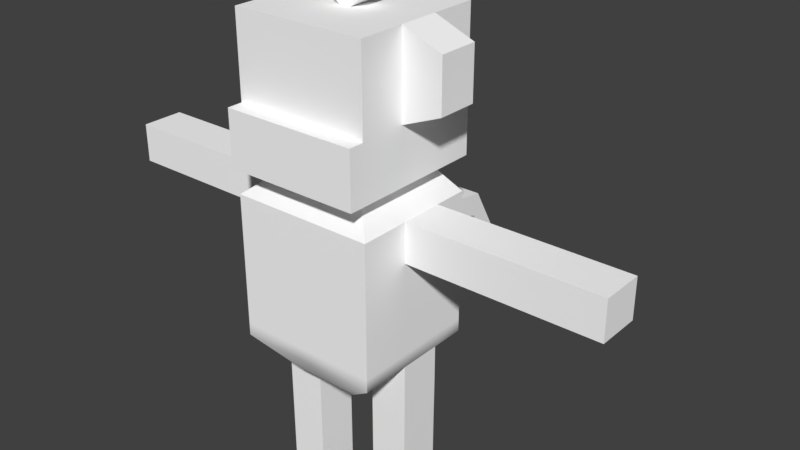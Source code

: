 # Source: MonkeyTrip.blend  (saved by Blender 2.78.0; exported with 4.5.12 LTS)
import bpy
from mathutils import Matrix  # noqa: F401  (used for matrix-valued properties, if any)

bpy.ops.wm.read_factory_settings(use_empty=True)
scene = bpy.context.scene
scene.name = 'Scene'

# ---- collections
col_collection_1 = bpy.data.collections.new('Collection 1'); scene.collection.children.link(col_collection_1)

# ---- materials (node trees are filled in below, after node groups)
mat_phong1 = bpy.data.materials.new('phong1')
mat_phong1.alpha_threshold = 0.0
mat_phong1.use_transparent_shadow = False
mat_phong1.diffuse_color = (1.0, 1.0, 1.0, 1.0)
mat_phong1.specular_color = (0.0, 0.0, 0.0)
mat_phong1.roughness = 0.5
mat_phong1.specular_intensity = 0.0

# ---- material node trees

# ---- world
world_world = bpy.data.worlds.new('World'); scene.world = world_world
world_world.color = (0.05088, 0.05088, 0.05088)
world_world.use_sun_shadow = False
world_world.sun_shadow_jitter_overblur = 0.0
world_world.cycles.sampling_method = 'MANUAL'

# ---- meshes
me_untitled = bpy.data.meshes.new('Untitled')
me_untitled.from_pydata([(-1.068, -1.068, 2.154), (1.068, -1.068, 2.154), (-1.068, -1.068, 4.289), (1.068, -1.068, 4.289), (-1.068, 0.8395, 4.289), (1.068, 0.8395, 4.289), (-1.068, 0.8395, 2.154), (1.068, 0.8395, 2.154), (-0.4951, 0.4748, 1.662), (0.4951, 0.4748, 1.662), (0.4951, -0.7033, 1.662), (-0.4951, -0.7033, 1.662), (-0.6764, -0.6737, 4.609), (0.6764, -0.6737, 4.609), (0.6764, 0.6737, 4.609), (-0.6764, 0.6737, 4.609), (-1.068, -0.3204, 4.289), (-0.6764, -0.2021, 4.609), (0.6764, -0.2021, 4.609), (1.068, -0.3204, 4.289), (1.068, -0.3204, 2.154), (0.4951, -0.3204, 1.662), (-0.4951, -0.3204, 1.662), (-1.068, -0.3204, 2.154), (-1.068, 0.3204, 2.154), (-0.4951, 0.3204, 1.662), (0.4951, 0.3204, 1.662), (1.068, 0.3204, 2.154), (1.068, 0.3204, 4.289), (0.6764, 0.2021, 4.609), (-0.6764, 0.2021, 4.609), (-1.068, 0.3204, 4.289), (0.6764, 0.2021, 4.724), (-0.6764, 0.2021, 4.724), (-0.6764, -0.2021, 4.724), (0.6764, -0.2021, 4.724), (-0.6764, -0.6737, 4.724), (0.6764, -0.6737, 4.724), (0.6764, 0.6737, 4.724), (-0.6764, 0.6737, 4.724), (1.001, 0.2992, 4.724), (-1.001, 0.2992, 4.724), (-1.001, -0.2992, 4.724), (1.001, -0.2992, 4.724), (-1.001, -0.9974, 4.724), (1.001, -0.9974, 4.724), (1.001, 0.9974, 4.724), (-1.001, 0.9974, 4.724), (1.001, 0.2992, 6.761), (-1.001, 0.2992, 6.761), (-1.001, -0.2992, 6.761), (1.001, -0.2992, 6.761), (-1.001, -0.9974, 6.761), (1.001, -0.9974, 6.761), (1.001, 0.9974, 6.761), (-1.001, 0.9974, 6.761), (1.001, 0.2992, 5.539), (1.001, 0.9974, 5.539), (-1.001, 0.9974, 5.539), (-1.001, 0.2992, 5.539), (-1.001, -0.2992, 5.539), (-1.001, -0.9974, 5.539), (1.001, -0.9974, 5.539), (1.001, -0.2992, 5.539), (-1.001, -1.223, 4.724), (1.001, -1.223, 4.724), (1.001, -1.223, 5.539), (-1.001, -1.223, 5.539), (-1.068, -1.068, 2.344), (1.068, -1.068, 2.344), (1.068, -0.3204, 2.344), (1.068, 0.3204, 2.344), (1.068, 0.8395, 2.344), (-1.068, 0.8395, 2.344), (-1.068, 0.3204, 2.344), (-1.068, -0.3204, 2.344), (-0.09224, -1.068, 2.154), (-0.06969, -0.7033, 1.662), (-0.06969, -0.3204, 1.662), (-0.06969, 0.3204, 1.662), (-0.06969, 0.4748, 1.662), (-0.1199, 0.8424, 1.984), (-0.1199, 0.8424, 2.231), (-0.09224, 0.8395, 4.289), (-0.05842, 0.6737, 4.609), (-0.05842, 0.6737, 4.724), (-0.08649, 0.9974, 4.724), (-0.08649, 0.9974, 5.539), (-0.08649, 0.9974, 6.761), (-0.08649, 0.1639, 6.761), (-0.08649, -0.1639, 6.761), (-0.08649, -0.9974, 6.761), (-0.08649, -0.9974, 5.539), (-0.08649, -1.223, 5.539), (-0.08649, -1.223, 4.724), (-0.08649, -0.9974, 4.724), (-0.05842, -0.6737, 4.724), (-0.05842, -0.6737, 4.609), (-0.09224, -1.068, 4.289), (-0.09224, -1.068, 2.344), (0.06969, -0.3204, 1.662), (0.06969, -0.7033, 1.662), (0.09224, -1.068, 2.154), (0.09224, -1.068, 2.344), (0.09224, -1.068, 4.289), (0.05842, -0.6737, 4.609), (0.05842, -0.6737, 4.724), (0.08649, -0.9974, 4.724), (0.08649, -1.223, 4.724), (0.08649, -1.223, 5.539), (0.08649, -0.9974, 5.539), (0.08649, -0.9974, 6.761), (0.08649, -0.1639, 6.761), (0.08649, 0.1639, 6.761), (0.08649, 0.9974, 6.761), (0.08649, 0.9974, 5.539), (0.08649, 0.9974, 4.724), (0.05842, 0.6737, 4.724), (0.05842, 0.6737, 4.609), (0.09224, 0.8395, 4.289), (0.1207, 0.8424, 2.231), (0.1207, 0.8424, 1.984), (0.06969, 0.4748, 1.662), (0.06969, 0.3204, 1.662), (0.1702, 1.295, 2.102), (-0.1693, 1.295, 2.102), (0.1702, 1.203, 1.765), (-0.1693, 1.203, 1.765), (-1.581, 0.2992, 5.774), (-1.581, -0.2992, 5.774), (-1.581, -0.2992, 6.526), (-1.581, 0.2992, 6.526), (1.581, -0.2992, 5.774), (1.581, 0.2992, 5.774), (1.581, 0.2992, 6.526), (1.581, -0.2992, 6.526), (-0.7258, -0.9974, 5.826), (-0.362, -0.9974, 5.826), (-0.362, -0.9974, 6.474), (-0.7258, -0.9974, 6.474), (0.362, -0.9974, 5.826), (0.362, -0.9974, 6.474), (0.7258, -0.9974, 5.826), (0.7258, -0.9974, 6.474), (-1.068, 0.8395, 3.706), (-0.1005, 0.8404, 3.672), (0.1008, 0.8404, 3.672), (1.068, 0.8395, 3.706), (1.068, 0.3204, 3.706), (1.068, -0.3204, 3.706), (1.068, -1.068, 3.706), (0.09224, -1.068, 3.706), (-0.09224, -1.068, 3.706), (-1.068, -1.068, 3.706), (-1.068, -0.3204, 3.706), (-1.068, 0.3204, 3.706), (3.906, 0.3204, 3.706), (3.906, -0.3204, 3.706), (3.906, 0.3204, 4.289), (3.906, -0.3204, 4.289), (-3.906, 0.3204, 4.289), (-3.906, 0.3204, 3.706), (-3.906, -0.3204, 3.706), (-3.906, -0.3204, 4.289), (0.4941, 0.3204, -0.454), (0.4941, -0.3204, -0.454), (1.054, 0.3204, -0.4603), (1.054, -0.3204, -0.4603), (-1.054, 0.3204, -0.4603), (-1.054, -0.3204, -0.4603), (-0.4941, 0.3204, -0.454), (-0.4941, -0.3204, -0.454), (0.08649, -0.1639, 7.134), (0.08649, 0.1639, 7.134), (-0.08649, 0.1639, 7.134), (-0.08649, -0.1639, 7.134), (0.08649, -0.1639, 6.933), (0.08649, 0.1639, 6.933), (-0.08649, 0.1639, 6.933), (-0.08649, -0.1639, 6.933), (0.3583, -0.1639, 6.976), (0.3583, 0.1639, 6.976), (0.2346, 0.1639, 7.096), (0.2346, -0.1639, 7.096), (-0.3716, 0.1639, 6.994), (-0.3716, -0.1639, 6.994), (-0.2214, -0.1639, 7.078), (-0.2214, 0.1639, 7.078), (0.1702, 1.981, 1.833), (-0.1693, 1.981, 1.833), (0.1702, 2.212, 1.57), (-0.1693, 2.212, 1.57), (0.1702, 2.679, 2.416), (-0.1693, 2.679, 2.416), (0.1702, 2.994, 2.428), (-0.1693, 2.994, 2.428), (0.1702, 2.383, 3.047), (-0.1693, 2.383, 3.047), (0.1702, 2.457, 3.389), (-0.1693, 2.457, 3.389), (0.1702, 1.824, 3.248), (-0.1693, 1.824, 3.248), (0.1702, 1.674, 3.494), (-0.1693, 1.674, 3.494), (0.1702, 1.514, 2.819), (-0.1693, 1.514, 2.819), (0.1702, 1.173, 2.745), (-0.1693, 1.173, 2.745), (0.1702, 1.541, 2.476), (-0.1693, 1.541, 2.476), (0.1702, 1.424, 2.19), (-0.1693, 1.424, 2.19), (0.1702, 1.753, 2.383), (-0.1693, 1.753, 2.383), (0.1702, 1.959, 2.1), (-0.1693, 1.959, 2.1), (0.1702, 2.011, 2.496), (-0.1693, 2.011, 2.496), (0.1702, 2.343, 2.387), (-0.1693, 2.343, 2.387), (0.1702, 2.066, 2.53), (-0.1693, 2.066, 2.53), (0.1702, 2.39, 2.662), (-0.1693, 2.39, 2.662), (0.0818, 1.739, 2.857), (-0.08092, 1.739, 2.857), (0.0818, 1.874, 2.933), (-0.08092, 1.874, 2.933), (-3.633, 0.3204, 4.289), (-3.633, 0.3204, 3.706), (-3.633, -0.3204, 3.706), (-3.633, -0.3204, 4.289), (3.633, 0.3204, 3.706), (3.633, 0.3204, 4.289), (3.633, -0.3204, 4.289), (3.633, -0.3204, 3.706), (-1.055, 0.3204, -0.2416), (-0.4942, 0.3204, -0.2416), (-0.4942, -0.3204, -0.2416), (-1.055, -0.3204, -0.2416), (0.4942, 0.3204, -0.2416), (1.055, 0.3204, -0.2416), (1.055, -0.3204, -0.2416), (0.4942, -0.3204, -0.2416), (-2.234, 0.3204, 4.289), (-2.234, 0.3204, 3.706), (-2.234, -0.3204, 3.706), (-2.234, -0.3204, 4.289), (2.234, 0.3204, 3.706), (2.234, 0.3204, 4.289), (2.234, -0.3204, 4.289), (2.234, -0.3204, 3.706), (-1.061, 0.3204, 0.9564), (-0.4946, 0.3204, 0.7103), (-0.4946, -0.3204, 0.7103), (-1.061, -0.3204, 0.7116), (0.4946, 0.3204, 0.7103), (1.061, 0.3204, 0.9564), (1.061, -0.3204, 0.7116), (0.4946, -0.3204, 0.7103), (-1.067, 0.3204, 1.568), (-0.495, 0.3204, 1.567), (-0.495, -0.3204, 1.567), (-1.067, -0.3204, 1.568), (0.495, 0.3204, 1.567), (1.067, 0.3204, 1.568), (1.067, -0.3204, 1.568), (0.495, -0.3204, 1.567)], [], [(103, 151, 152, 99), (172, 173, 174, 175), (146, 120, 82, 145), (123, 100, 78, 79), (70, 71, 148, 149), (154, 155, 74, 75), (121, 122, 80, 81), (101, 102, 76, 77), (104, 105, 97, 98), (28, 29, 18, 19), (118, 119, 83, 84), (30, 31, 16, 17), (17, 16, 2, 12), (111, 112, 90, 91), (3, 19, 18, 13), (69, 70, 149, 150), (21, 20, 1, 10), (100, 101, 77, 78), (0, 23, 22, 11), (153, 154, 75, 68), (25, 24, 6, 8), (122, 123, 79, 80), (7, 27, 26, 9), (147, 148, 71, 72), (29, 28, 5, 14), (113, 114, 88, 89), (4, 31, 30, 15), (73, 74, 155, 144), (165, 164, 166, 167), (169, 168, 170, 171), (30, 17, 34, 33), (18, 29, 32, 35), (105, 106, 96, 97), (13, 18, 35, 37), (17, 12, 36, 34), (29, 14, 38, 32), (117, 118, 84, 85), (15, 30, 33, 39), (33, 34, 42, 41), (35, 32, 40, 43), (106, 107, 95, 96), (37, 35, 43, 45), (34, 36, 44, 42), (32, 38, 46, 40), (116, 117, 85, 86), (39, 33, 41, 47), (128, 129, 130, 131), (132, 133, 134, 135), (110, 111, 91, 92), (62, 63, 51, 53), (60, 61, 52, 50), (56, 57, 54, 48), (114, 115, 87, 88), (58, 59, 49, 55), (40, 46, 57, 56), (115, 116, 86, 87), (47, 41, 59, 58), (41, 42, 60, 59), (42, 44, 61, 60), (108, 109, 93, 94), (45, 43, 63, 62), (43, 40, 56, 63), (107, 108, 94, 95), (45, 62, 66, 65), (109, 110, 92, 93), (61, 44, 64, 67), (76, 102, 103, 99), (1, 20, 70, 69), (20, 27, 71, 70), (72, 71, 27, 7), (6, 24, 74, 73), (75, 74, 24, 23), (68, 75, 23, 0), (77, 76, 0, 11), (22, 78, 77, 11), (22, 25, 79, 78), (8, 80, 79, 25), (6, 81, 80, 8), (73, 82, 81, 6), (144, 145, 82, 73), (84, 83, 4, 15), (85, 84, 15, 39), (86, 85, 39, 47), (87, 86, 47, 58), (88, 87, 58, 55), (49, 89, 88, 55), (90, 89, 49, 50), (52, 91, 90, 50), (93, 92, 61, 67), (64, 94, 93, 67), (44, 95, 94, 64), (36, 96, 95, 44), (12, 97, 96, 36), (2, 98, 97, 12), (68, 99, 152, 153), (0, 76, 99, 68), (101, 100, 21, 10), (1, 102, 101, 10), (103, 102, 1, 69), (150, 151, 103, 69), (105, 104, 3, 13), (106, 105, 13, 37), (107, 106, 37, 45), (108, 107, 45, 65), (109, 108, 65, 66), (62, 110, 109, 66), (112, 111, 53, 51), (48, 113, 112, 51), (114, 113, 48, 54), (57, 115, 114, 54), (46, 116, 115, 57), (38, 117, 116, 46), (14, 118, 117, 38), (5, 119, 118, 14), (120, 146, 147, 72), (121, 120, 72, 7), (122, 121, 7, 9), (123, 122, 9, 26), (100, 123, 26, 21), (120, 124, 125, 82), (120, 121, 126, 124), (126, 121, 81, 127), (81, 82, 125, 127), (59, 60, 129, 128), (60, 50, 130, 129), (50, 49, 131, 130), (49, 59, 128, 131), (63, 56, 133, 132), (56, 48, 134, 133), (48, 51, 135, 134), (51, 63, 132, 135), (61, 92, 137, 136), (92, 91, 138, 137), (91, 52, 139, 138), (52, 61, 136, 139), (111, 110, 140, 141), (110, 62, 142, 140), (62, 53, 143, 142), (53, 111, 141, 143), (4, 83, 145, 144), (119, 146, 145, 83), (147, 146, 119, 5), (28, 148, 147, 5), (157, 156, 158, 159), (150, 149, 19, 3), (104, 151, 150, 3), (151, 104, 98, 152), (153, 152, 98, 2), (16, 154, 153, 2), (160, 161, 162, 163), (144, 155, 31, 4), (235, 232, 156, 157), (233, 234, 159, 158), (229, 230, 162, 161), (232, 233, 158, 156), (234, 235, 157, 159), (228, 229, 161, 160), (230, 231, 163, 162), (231, 228, 160, 163), (243, 240, 164, 165), (239, 236, 168, 169), (240, 241, 166, 164), (241, 242, 167, 166), (242, 243, 165, 167), (236, 237, 170, 168), (237, 238, 171, 170), (238, 239, 169, 171), (176, 177, 173, 172), (173, 177, 178, 174), (178, 179, 175, 174), (176, 172, 175, 179), (180, 181, 182, 183), (177, 113, 89, 178), (184, 185, 186, 187), (112, 176, 179, 90), (112, 113, 181, 180), (113, 177, 182, 181), (177, 176, 183, 182), (176, 112, 180, 183), (89, 90, 185, 184), (90, 179, 186, 185), (179, 178, 187, 186), (178, 89, 184, 187), (224, 226, 227, 225), (124, 188, 189, 125), (124, 126, 190, 188), (190, 126, 127, 191), (127, 125, 189, 191), (188, 192, 193, 189), (188, 190, 194, 192), (194, 190, 191, 195), (191, 189, 193, 195), (192, 196, 197, 193), (192, 194, 198, 196), (198, 194, 195, 199), (195, 193, 197, 199), (196, 200, 201, 197), (196, 198, 202, 200), (202, 198, 199, 203), (199, 197, 201, 203), (200, 204, 205, 201), (200, 202, 206, 204), (206, 202, 203, 207), (203, 201, 205, 207), (204, 208, 209, 205), (204, 206, 210, 208), (210, 206, 207, 211), (207, 205, 209, 211), (208, 212, 213, 209), (208, 210, 214, 212), (214, 210, 211, 215), (211, 209, 213, 215), (212, 216, 217, 213), (212, 214, 218, 216), (218, 214, 215, 219), (215, 213, 217, 219), (216, 220, 221, 217), (216, 218, 222, 220), (222, 218, 219, 223), (219, 217, 221, 223), (220, 224, 225, 221), (220, 222, 226, 224), (226, 222, 223, 227), (223, 221, 225, 227), (137, 138, 139, 136), (141, 140, 142, 143), (244, 245, 229, 228), (245, 246, 230, 229), (246, 247, 231, 230), (247, 244, 228, 231), (248, 249, 233, 232), (249, 250, 234, 233), (250, 251, 235, 234), (251, 248, 232, 235), (252, 253, 237, 236), (253, 254, 238, 237), (254, 255, 239, 238), (255, 252, 236, 239), (256, 257, 241, 240), (257, 258, 242, 241), (258, 259, 243, 242), (259, 256, 240, 243), (155, 245, 244, 31), (155, 154, 246, 245), (16, 247, 246, 154), (31, 244, 247, 16), (28, 249, 248, 148), (28, 19, 250, 249), (149, 251, 250, 19), (149, 148, 248, 251), (260, 261, 253, 252), (261, 262, 254, 253), (262, 263, 255, 254), (263, 260, 252, 255), (264, 265, 257, 256), (265, 266, 258, 257), (266, 267, 259, 258), (267, 264, 256, 259), (25, 261, 260, 24), (22, 262, 261, 25), (23, 263, 262, 22), (23, 24, 260, 263), (27, 265, 264, 26), (20, 266, 265, 27), (21, 267, 266, 20), (21, 26, 264, 267)])
me_untitled.polygons.foreach_set('use_smooth', [True] * 266)
_k = set([(0, 11), (0, 68), (1, 10), (1, 69), (2, 12), (2, 16), (2, 98), (2, 153), (3, 13), (3, 19), (3, 104), (3, 150), (4, 15), (4, 31), (4, 83), (4, 144), (5, 14), (5, 28), (5, 119), (5, 147), (6, 8), (6, 73), (7, 9), (7, 72), (8, 25), (8, 80), (9, 26), (9, 122), (10, 21), (10, 101), (11, 22), (11, 77), (12, 17), (12, 36), (12, 97), (13, 18), (13, 37), (13, 105), (14, 29), (14, 38), (14, 118), (15, 30), (15, 39), (15, 84), (16, 31), (16, 154), (16, 247), (17, 30), (18, 29), (19, 28), (19, 149), (19, 250), (20, 21), (20, 27), (20, 266), (21, 26), (21, 267), (22, 23), (22, 25), (22, 262), (23, 24), (23, 263), (24, 25), (24, 260), (25, 261), (26, 27), (26, 264), (27, 265), (28, 148), (28, 249), (31, 155), (31, 244), (32, 35), (32, 38), (33, 34), (33, 39), (34, 36), (35, 37), (36, 96), (37, 106), (38, 117), (39, 85), (40, 43), (40, 46), (41, 42), (41, 47), (42, 44), (43, 45), (44, 64), (45, 65), (46, 57), (46, 116), (47, 58), (47, 86), (48, 51), (48, 54), (48, 56), (48, 134), (49, 50), (49, 55), (49, 59), (49, 131), (50, 52), (50, 60), (50, 130), (51, 53), (51, 63), (51, 135), (52, 61), (52, 91), (53, 62), (53, 111), (54, 57), (54, 114), (55, 58), (55, 88), (56, 63), (56, 133), (59, 60), (59, 128), (60, 129), (61, 67), (61, 92), (62, 66), (62, 110), (63, 132), (64, 67), (64, 94), (65, 66), (65, 108), (66, 109), (67, 93), (68, 153), (69, 150), (72, 147), (73, 144), (77, 101), (80, 122), (81, 82), (81, 121), (81, 127), (82, 120), (82, 125), (83, 119), (84, 118), (85, 117), (86, 116), (88, 114), (89, 90), (89, 113), (89, 184), (90, 112), (90, 185), (91, 111), (92, 110), (93, 109), (94, 108), (96, 106), (97, 105), (98, 104), (112, 113), (112, 180), (113, 181), (120, 121), (120, 124), (121, 126), (124, 188), (125, 189), (126, 190), (127, 191), (128, 129), (128, 131), (129, 130), (130, 131), (132, 133), (132, 135), (133, 134), (134, 135), (148, 149), (148, 248), (149, 251), (154, 155), (154, 246), (155, 245), (156, 157), (156, 158), (156, 232), (157, 159), (157, 235), (158, 159), (158, 233), (159, 234), (160, 161), (160, 163), (160, 228), (161, 162), (161, 229), (162, 163), (162, 230), (163, 231), (164, 165), (164, 166), (164, 240), (165, 167), (165, 243), (166, 167), (166, 241), (167, 242), (168, 169), (168, 170), (168, 236), (169, 171), (169, 239), (170, 171), (170, 237), (171, 238), (172, 173), (172, 175), (172, 176), (173, 174), (173, 177), (174, 175), (174, 178), (175, 179), (176, 177), (176, 183), (177, 182), (178, 179), (178, 187), (179, 186), (180, 181), (180, 183), (181, 182), (182, 183), (184, 185), (184, 187), (185, 186), (186, 187), (188, 189), (188, 192), (189, 193), (190, 191), (190, 194), (191, 195), (192, 193), (192, 196), (193, 197), (194, 195), (194, 198), (195, 199), (196, 197), (196, 200), (197, 201), (198, 199), (198, 202), (199, 203), (200, 201), (200, 204), (201, 205), (202, 203), (202, 206), (203, 207), (204, 205), (204, 208), (205, 209), (206, 207), (206, 210), (207, 211), (208, 209), (208, 212), (209, 213), (210, 211), (210, 214), (211, 215), (212, 213), (212, 216), (213, 217), (214, 215), (214, 218), (215, 219), (216, 217), (216, 220), (217, 221), (218, 219), (218, 222), (219, 223), (220, 221), (220, 224), (221, 225), (222, 223), (222, 226), (223, 227), (224, 225), (224, 226), (225, 227), (226, 227), (228, 244), (229, 245), (230, 246), (231, 247), (232, 248), (233, 249), (234, 250), (235, 251), (236, 252), (237, 253), (238, 254), (239, 255), (240, 256), (241, 257), (242, 258), (243, 259), (252, 260), (253, 261), (254, 262), (255, 263), (256, 264), (257, 265), (258, 266), (259, 267)])
me_untitled.attributes.new('sharp_edge', 'BOOLEAN', 'EDGE').data.foreach_set('value', [ (min(e.vertices), max(e.vertices)) in _k for e in me_untitled.edges])
_uv = me_untitled.uv_layers.new(name='map1')
_uv.uv.foreach_set('vector', [0.4336, 0.3867, 0.4336, 0.4879, 0.4199, 0.4879, 0.4199, 0.3867, 0.4457, 0.9621, 0.4457, 0.9883, 0.4319, 0.9883, 0.4319, 0.9621, 0.436, 0.7371, 0.4375, 0.6301, 0.4196, 0.6301, 0.421, 0.7371, 0.2975, 0.9745, 0.2975, 0.9233, 0.2864, 0.9233, 0.2864, 0.9745, 0.6414, 0.2218, 0.689, 0.2218, 0.689, 0.323, 0.6414, 0.323, 0.8609, 0.336, 0.9085, 0.336, 0.9085, 0.2349, 0.8609, 0.2349, 0.4375, 0.6117, 0.4337, 0.5878, 0.4233, 0.5878, 0.4196, 0.6117, 0.4319, 0.3361, 0.4336, 0.3726, 0.4199, 0.3726, 0.4216, 0.3361, 0.4336, 0.5312, 0.4311, 0.5549, 0.4224, 0.5549, 0.4199, 0.5312, 0.689, 0.3663, 0.6802, 0.39, 0.6502, 0.39, 0.6414, 0.3663, 0.4329, 0.8067, 0.4354, 0.783, 0.4217, 0.783, 0.4242, 0.8067, 0.8998, 0.4031, 0.9085, 0.3794, 0.8609, 0.3794, 0.8697, 0.4031, 0.8697, 0.4031, 0.8609, 0.3794, 0.8054, 0.3794, 0.8347, 0.4031, 0.6701, 0.6446, 0.6701, 0.7113, 0.6563, 0.7113, 0.6563, 0.6446, 0.5859, 0.3663, 0.6414, 0.3663, 0.6502, 0.39, 0.6152, 0.39, 0.5859, 0.2218, 0.6414, 0.2218, 0.6414, 0.323, 0.5859, 0.323, 0.6414, 0.1712, 0.6414, 0.2077, 0.5859, 0.2077, 0.613, 0.1712, 0.2975, 0.9233, 0.2975, 0.8927, 0.2864, 0.8927, 0.2864, 0.9233, 0.8054, 0.2208, 0.8609, 0.2208, 0.8609, 0.1842, 0.8325, 0.1842, 0.8054, 0.336, 0.8609, 0.336, 0.8609, 0.2349, 0.8054, 0.2349, 0.9085, 0.1842, 0.9085, 0.2208, 0.9471, 0.2208, 0.92, 0.1842, 0.2975, 0.9869, 0.2975, 0.9745, 0.2864, 0.9745, 0.2864, 0.9869, 0.7276, 0.2077, 0.689, 0.2077, 0.689, 0.1712, 0.7005, 0.1712, 0.7276, 0.323, 0.689, 0.323, 0.689, 0.2218, 0.7276, 0.2218, 0.6802, 0.39, 0.689, 0.3663, 0.7276, 0.3663, 0.7152, 0.39, 0.6701, 0.7375, 0.6701, 0.8041, 0.6563, 0.8041, 0.6563, 0.7375, 0.9471, 0.3794, 0.9085, 0.3794, 0.8998, 0.4031, 0.9348, 0.4031, 0.9471, 0.2349, 0.9085, 0.2349, 0.9085, 0.336, 0.9471, 0.336, 0.218, 0.4452, 0.218, 0.4964, 0.2627, 0.4964, 0.2627, 0.4452, 0.2159, 0.5105, 0.2159, 0.5617, 0.2606, 0.5617, 0.2606, 0.5105, 0.8998, 0.4031, 0.8697, 0.4031, 0.8697, 0.4116, 0.8998, 0.4116, 0.6502, 0.39, 0.6802, 0.39, 0.6802, 0.3986, 0.6502, 0.3986, 0.4311, 0.5549, 0.4311, 0.5635, 0.4224, 0.5635, 0.4224, 0.5549, 0.6152, 0.39, 0.6502, 0.39, 0.6502, 0.3986, 0.6152, 0.3986, 0.8697, 0.4031, 0.8347, 0.4031, 0.8347, 0.4116, 0.8697, 0.4116, 0.6802, 0.39, 0.7152, 0.39, 0.7152, 0.3986, 0.6802, 0.3986, 0.4329, 0.8153, 0.4329, 0.8067, 0.4242, 0.8067, 0.4242, 0.8153, 0.9348, 0.4031, 0.8998, 0.4031, 0.8998, 0.4116, 0.9348, 0.4116, 0.6181, 0.539, 0.6181, 0.5067, 0.5921, 0.4989, 0.5921, 0.5468, 0.7263, 0.5067, 0.7263, 0.539, 0.7523, 0.5468, 0.7523, 0.4989, 0.6769, 0.469, 0.6791, 0.4431, 0.6653, 0.4431, 0.6675, 0.469, 0.7263, 0.469, 0.7263, 0.5067, 0.7523, 0.4989, 0.7523, 0.4431, 0.6181, 0.5067, 0.6181, 0.469, 0.5921, 0.4431, 0.5921, 0.4989, 0.7263, 0.539, 0.7263, 0.5767, 0.7523, 0.6026, 0.7523, 0.5468, 0.6791, 0.6026, 0.6769, 0.5767, 0.6675, 0.5767, 0.6653, 0.6026, 0.6181, 0.5767, 0.6181, 0.539, 0.5921, 0.5468, 0.5921, 0.6026, 0.4493, 0.8395, 0.4049, 0.8395, 0.4049, 0.8953, 0.4493, 0.8953, 0.4049, 0.8395, 0.4493, 0.8395, 0.4493, 0.8953, 0.4049, 0.8953, 0.879, 0.5418, 0.879, 0.6326, 0.8662, 0.6326, 0.8662, 0.5418, 0.8406, 0.9012, 0.8925, 0.9012, 0.8925, 0.992, 0.8406, 0.992, 0.7122, 0.9012, 0.6603, 0.9012, 0.6603, 0.992, 0.7122, 0.992, 0.9369, 0.9012, 0.9888, 0.9012, 0.9888, 0.992, 0.9369, 0.992, 0.879, 0.8297, 0.879, 0.7389, 0.8662, 0.7389, 0.8662, 0.8297, 0.8085, 0.9012, 0.7566, 0.9012, 0.7566, 0.992, 0.8085, 0.992, 0.9369, 0.8406, 0.9888, 0.8406, 0.9888, 0.9012, 0.9369, 0.9012, 0.879, 0.7389, 0.879, 0.6784, 0.8662, 0.6784, 0.8662, 0.7389, 0.8085, 0.8406, 0.7566, 0.8406, 0.7566, 0.9012, 0.8085, 0.9012, 0.7566, 0.8406, 0.7122, 0.8406, 0.7122, 0.9012, 0.7566, 0.9012, 0.7122, 0.8406, 0.6603, 0.8406, 0.6603, 0.9012, 0.7122, 0.9012, 0.879, 0.4813, 0.879, 0.5418, 0.8662, 0.5418, 0.8662, 0.4813, 0.8406, 0.8406, 0.8925, 0.8406, 0.8925, 0.9012, 0.8406, 0.9012, 0.8925, 0.8406, 0.9369, 0.8406, 0.9369, 0.9012, 0.8925, 0.9012, 0.6791, 0.4431, 0.6791, 0.4251, 0.6653, 0.4251, 0.6653, 0.4431, 0.8406, 0.8406, 0.8406, 0.9012, 0.8238, 0.9012, 0.8238, 0.8406, 0.9131, 0.4451, 0.9131, 0.4632, 0.8993, 0.4632, 0.8993, 0.4451, 0.6603, 0.9012, 0.6603, 0.8406, 0.6435, 0.8406, 0.6435, 0.9012, 0.4199, 0.3726, 0.4336, 0.3726, 0.4336, 0.3867, 0.4199, 0.3867, 0.5859, 0.2077, 0.6414, 0.2077, 0.6414, 0.2218, 0.5859, 0.2218, 0.6414, 0.2077, 0.689, 0.2077, 0.689, 0.2218, 0.6414, 0.2218, 0.7276, 0.2218, 0.689, 0.2218, 0.689, 0.2077, 0.7276, 0.2077, 0.9471, 0.2208, 0.9085, 0.2208, 0.9085, 0.2349, 0.9471, 0.2349, 0.8609, 0.2349, 0.9085, 0.2349, 0.9085, 0.2208, 0.8609, 0.2208, 0.8054, 0.2349, 0.8609, 0.2349, 0.8609, 0.2208, 0.8054, 0.2208, 0.4216, 0.3361, 0.4199, 0.3726, 0.3474, 0.3726, 0.39, 0.3361, 0.2524, 0.9233, 0.2864, 0.9233, 0.2864, 0.8927, 0.2524, 0.8927, 0.2524, 0.9233, 0.2524, 0.9745, 0.2864, 0.9745, 0.2864, 0.9233, 0.2524, 0.9869, 0.2864, 0.9869, 0.2864, 0.9745, 0.2524, 0.9745, 0.3492, 0.6244, 0.4196, 0.6117, 0.4233, 0.5878, 0.3917, 0.5878, 0.3492, 0.6385, 0.4196, 0.6301, 0.4196, 0.6117, 0.3492, 0.6244, 0.3492, 0.7396, 0.421, 0.7371, 0.4196, 0.6301, 0.3492, 0.6385, 0.4242, 0.8067, 0.4217, 0.783, 0.3492, 0.783, 0.3783, 0.8067, 0.4242, 0.8153, 0.4242, 0.8067, 0.3783, 0.8067, 0.3783, 0.8153, 0.6653, 0.6026, 0.6675, 0.5767, 0.6181, 0.5767, 0.5921, 0.6026, 0.8662, 0.7389, 0.8662, 0.6784, 0.7982, 0.6784, 0.7982, 0.7389, 0.8662, 0.8297, 0.8662, 0.7389, 0.7982, 0.7389, 0.7982, 0.8297, 0.5831, 0.7483, 0.6563, 0.7375, 0.6563, 0.8041, 0.5831, 0.8041, 0.6563, 0.7113, 0.6563, 0.7375, 0.5831, 0.7483, 0.5831, 0.7005, 0.5831, 0.6446, 0.6563, 0.6446, 0.6563, 0.7113, 0.5831, 0.7005, 0.8993, 0.4451, 0.8993, 0.4632, 0.8262, 0.4632, 0.8262, 0.4451, 0.7982, 0.4813, 0.8662, 0.4813, 0.8662, 0.5418, 0.7982, 0.5418, 0.5921, 0.4431, 0.6653, 0.4431, 0.6653, 0.4251, 0.5921, 0.4251, 0.6181, 0.469, 0.6675, 0.469, 0.6653, 0.4431, 0.5921, 0.4431, 0.3765, 0.5549, 0.4224, 0.5549, 0.4224, 0.5635, 0.3765, 0.5635, 0.3474, 0.5312, 0.4199, 0.5312, 0.4224, 0.5549, 0.3765, 0.5549, 0.3474, 0.3867, 0.4199, 0.3867, 0.4199, 0.4879, 0.3474, 0.4879, 0.3474, 0.3726, 0.4199, 0.3726, 0.4199, 0.3867, 0.3474, 0.3867, 0.2975, 0.8927, 0.2975, 0.9233, 0.3315, 0.9233, 0.3315, 0.8927, 0.5061, 0.3726, 0.4336, 0.3726, 0.4319, 0.3361, 0.4635, 0.3361, 0.4336, 0.3867, 0.4336, 0.3726, 0.5061, 0.3726, 0.5061, 0.3867, 0.5061, 0.4879, 0.4336, 0.4879, 0.4336, 0.3867, 0.5061, 0.3867, 0.4311, 0.5549, 0.4336, 0.5312, 0.5061, 0.5312, 0.477, 0.5549, 0.4311, 0.5635, 0.4311, 0.5549, 0.477, 0.5549, 0.477, 0.5635, 0.6791, 0.4431, 0.6769, 0.469, 0.7263, 0.469, 0.7523, 0.4431, 0.6791, 0.4251, 0.6791, 0.4431, 0.7523, 0.4431, 0.7523, 0.4251, 0.879, 0.5418, 0.879, 0.4813, 0.947, 0.4813, 0.947, 0.5418, 0.9863, 0.4632, 0.9131, 0.4632, 0.9131, 0.4451, 0.9863, 0.4451, 0.6701, 0.7113, 0.6701, 0.6446, 0.7432, 0.6446, 0.7432, 0.7005, 0.7432, 0.7483, 0.6701, 0.7375, 0.6701, 0.7113, 0.7432, 0.7005, 0.6701, 0.8041, 0.6701, 0.7375, 0.7432, 0.7483, 0.7432, 0.8041, 0.947, 0.7389, 0.879, 0.7389, 0.879, 0.8297, 0.947, 0.8297, 0.947, 0.6784, 0.879, 0.6784, 0.879, 0.7389, 0.947, 0.7389, 0.7263, 0.5767, 0.6769, 0.5767, 0.6791, 0.6026, 0.7523, 0.6026, 0.4788, 0.8067, 0.4329, 0.8067, 0.4329, 0.8153, 0.4788, 0.8153, 0.5078, 0.783, 0.4354, 0.783, 0.4329, 0.8067, 0.4788, 0.8067, 0.4375, 0.6301, 0.436, 0.7371, 0.5078, 0.7396, 0.5078, 0.6385, 0.4375, 0.6117, 0.4375, 0.6301, 0.5078, 0.6385, 0.5078, 0.6244, 0.4337, 0.5878, 0.4375, 0.6117, 0.5078, 0.6244, 0.4653, 0.5878, 0.2975, 0.9745, 0.2975, 0.9869, 0.3315, 0.9869, 0.3315, 0.9745, 0.2975, 0.9233, 0.2975, 0.9745, 0.3315, 0.9745, 0.3315, 0.9233, 0.4792, 0.9022, 0.5128, 0.8926, 0.5128, 0.8926, 0.4792, 0.9022, 0.4792, 0.9022, 0.4792, 0.8838, 0.506, 0.8675, 0.5128, 0.8926, 0.506, 0.8675, 0.4792, 0.8838, 0.4792, 0.8838, 0.506, 0.8675, 0.4792, 0.8838, 0.4792, 0.9022, 0.5128, 0.8926, 0.506, 0.8675, 0.4038, 0.9631, 0.4038, 0.9152, 0.3575, 0.9152, 0.3575, 0.9631, 0.7982, 0.5418, 0.7982, 0.6326, 0.7551, 0.6151, 0.7551, 0.5593, 0.5831, 0.7005, 0.5831, 0.7483, 0.5368, 0.7483, 0.5368, 0.7005, 0.7982, 0.3466, 0.7982, 0.2558, 0.7551, 0.2732, 0.7551, 0.3291, 0.3455, 0.8499, 0.3455, 0.8978, 0.3918, 0.8978, 0.3918, 0.8499, 0.947, 0.2558, 0.947, 0.3466, 0.99, 0.3291, 0.99, 0.2732, 0.7432, 0.7483, 0.7432, 0.7005, 0.7896, 0.7005, 0.7896, 0.7483, 0.947, 0.6326, 0.947, 0.5418, 0.99, 0.5593, 0.99, 0.6151, 0.7982, 0.5418, 0.8662, 0.5418, 0.8457, 0.5632, 0.8187, 0.5632, 0.8662, 0.5418, 0.8662, 0.6326, 0.8457, 0.6113, 0.8457, 0.5632, 0.8662, 0.6326, 0.7982, 0.6326, 0.8187, 0.6113, 0.8457, 0.6113, 0.7982, 0.6326, 0.7982, 0.5418, 0.8187, 0.5632, 0.8187, 0.6113, 0.879, 0.6326, 0.879, 0.5418, 0.8995, 0.5632, 0.8995, 0.6113, 0.879, 0.5418, 0.947, 0.5418, 0.9265, 0.5632, 0.8995, 0.5632, 0.947, 0.5418, 0.947, 0.6326, 0.9265, 0.6113, 0.9265, 0.5632, 0.947, 0.6326, 0.879, 0.6326, 0.8995, 0.6113, 0.9265, 0.6113, 0.3492, 0.783, 0.4217, 0.783, 0.421, 0.7371, 0.3492, 0.7396, 0.4354, 0.783, 0.436, 0.7371, 0.421, 0.7371, 0.4217, 0.783, 0.5078, 0.7396, 0.436, 0.7371, 0.4354, 0.783, 0.5078, 0.783, 0.689, 0.3663, 0.689, 0.323, 0.7276, 0.323, 0.7276, 0.3663, 0.07588, 0.9017, 0.1235, 0.9017, 0.1235, 0.945, 0.07588, 0.945, 0.5859, 0.323, 0.6414, 0.323, 0.6414, 0.3663, 0.5859, 0.3663, 0.4336, 0.5312, 0.4336, 0.4879, 0.5061, 0.4879, 0.5061, 0.5312, 0.4336, 0.4879, 0.4336, 0.5312, 0.4199, 0.5312, 0.4199, 0.4879, 0.3474, 0.4879, 0.4199, 0.4879, 0.4199, 0.5312, 0.3474, 0.5312, 0.8609, 0.3794, 0.8609, 0.336, 0.8054, 0.336, 0.8054, 0.3794, 0.07025, 0.9451, 0.07025, 0.9018, 0.02266, 0.9018, 0.02266, 0.9451, 0.9471, 0.336, 0.9085, 0.336, 0.9085, 0.3794, 0.9471, 0.3794, 0.1839, 0.7733, 0.1839, 0.8245, 0.2036, 0.8245, 0.2036, 0.7733, 0.1839, 0.8245, 0.1839, 0.7733, 0.2036, 0.7733, 0.2036, 0.8245, 0.02386, 0.758, 0.02386, 0.7068, 0.004191, 0.7068, 0.004191, 0.758, 0.2073, 0.5789, 0.2073, 0.6222, 0.2255, 0.6222, 0.2255, 0.5789, 0.1776, 0.8813, 0.1776, 0.8379, 0.1959, 0.8379, 0.1959, 0.8813, 0.03562, 0.6222, 0.03562, 0.5789, 0.01734, 0.5789, 0.01734, 0.6222, 0.03562, 0.5789, 0.03562, 0.6222, 0.01734, 0.6222, 0.01734, 0.5789, 0.02283, 0.6424, 0.02283, 0.6937, 0.003161, 0.6937, 0.003161, 0.6424, 0.6414, 0.02975, 0.689, 0.02975, 0.689, 0.01397, 0.6414, 0.01397, 0.8609, 0.0428, 0.9085, 0.0428, 0.9085, 0.02656, 0.8609, 0.02656, 0.1487, 0.3831, 0.1903, 0.3831, 0.1902, 0.3668, 0.1487, 0.3673, 0.689, 0.02975, 0.6414, 0.02975, 0.6414, 0.01351, 0.689, 0.01351, 0.1903, 0.3831, 0.1487, 0.3831, 0.1487, 0.3673, 0.1902, 0.3668, 0.0336, 0.3831, 0.07525, 0.3831, 0.07526, 0.3673, 0.0337, 0.3668, 0.9085, 0.0428, 0.8609, 0.0428, 0.8609, 0.02702, 0.9085, 0.02702, 0.07525, 0.3831, 0.0336, 0.3831, 0.0337, 0.3668, 0.07526, 0.3673, 0.4149, 0.9256, 0.4393, 0.9256, 0.4393, 0.9405, 0.4149, 0.9405, 0.879, 0.6603, 0.879, 0.6454, 0.8662, 0.6454, 0.8662, 0.6603, 0.4393, 0.9256, 0.4149, 0.9256, 0.4149, 0.9405, 0.4393, 0.9405, 0.879, 0.6454, 0.879, 0.6603, 0.8662, 0.6603, 0.8662, 0.6454, 0.6918, 0.7113, 0.6918, 0.7375, 0.682, 0.7375, 0.682, 0.7113, 0.879, 0.6454, 0.879, 0.6326, 0.8662, 0.6326, 0.8662, 0.6454, 0.6335, 0.7375, 0.6335, 0.7113, 0.6455, 0.7113, 0.6455, 0.7375, 0.879, 0.6326, 0.879, 0.6454, 0.8662, 0.6454, 0.8662, 0.6326, 0.6701, 0.7113, 0.6701, 0.7375, 0.6918, 0.7375, 0.6918, 0.7113, 0.879, 0.6326, 0.879, 0.6454, 0.89, 0.6575, 0.8992, 0.6486, 0.4393, 0.9256, 0.4149, 0.9256, 0.4149, 0.9377, 0.4393, 0.9377, 0.879, 0.6454, 0.879, 0.6326, 0.8992, 0.6486, 0.89, 0.6575, 0.6563, 0.7375, 0.6563, 0.7113, 0.6335, 0.7113, 0.6335, 0.7375, 0.8662, 0.6326, 0.8662, 0.6454, 0.8561, 0.6562, 0.845, 0.6499, 0.4149, 0.9256, 0.4393, 0.9256, 0.4393, 0.9364, 0.4149, 0.9364, 0.8662, 0.6454, 0.8662, 0.6326, 0.845, 0.6499, 0.8561, 0.6562, 0.5458, 0.9487, 0.5559, 0.9543, 0.5559, 0.9543, 0.5458, 0.9487, 0.5128, 0.8926, 0.5638, 0.8726, 0.5638, 0.8726, 0.5128, 0.8926, 0.5128, 0.8926, 0.506, 0.8675, 0.581, 0.8531, 0.5638, 0.8726, 0.581, 0.8531, 0.506, 0.8675, 0.506, 0.8675, 0.581, 0.8531, 0.506, 0.8675, 0.5128, 0.8926, 0.5638, 0.8726, 0.581, 0.8531, 0.5638, 0.8726, 0.6157, 0.9159, 0.6157, 0.9159, 0.5638, 0.8726, 0.5638, 0.8726, 0.581, 0.8531, 0.6391, 0.9168, 0.6157, 0.9159, 0.6391, 0.9168, 0.581, 0.8531, 0.581, 0.8531, 0.6391, 0.9168, 0.581, 0.8531, 0.5638, 0.8726, 0.6157, 0.9159, 0.6391, 0.9168, 0.6157, 0.9159, 0.5937, 0.9628, 0.5937, 0.9628, 0.6157, 0.9159, 0.6157, 0.9159, 0.6391, 0.9168, 0.5991, 0.9882, 0.5937, 0.9628, 0.5991, 0.9882, 0.6391, 0.9168, 0.6391, 0.9168, 0.5991, 0.9882, 0.6391, 0.9168, 0.6157, 0.9159, 0.5937, 0.9628, 0.5991, 0.9882, 0.5937, 0.9628, 0.5522, 0.9777, 0.5522, 0.9777, 0.5937, 0.9628, 0.5937, 0.9628, 0.5991, 0.9882, 0.541, 0.996, 0.5522, 0.9777, 0.541, 0.996, 0.5991, 0.9882, 0.5991, 0.9882, 0.541, 0.996, 0.5991, 0.9882, 0.5937, 0.9628, 0.5522, 0.9777, 0.541, 0.996, 0.5522, 0.9777, 0.5291, 0.9458, 0.5291, 0.9458, 0.5522, 0.9777, 0.5522, 0.9777, 0.541, 0.996, 0.5038, 0.9403, 0.5291, 0.9458, 0.5038, 0.9403, 0.541, 0.996, 0.541, 0.996, 0.5038, 0.9403, 0.541, 0.996, 0.5522, 0.9777, 0.5291, 0.9458, 0.5038, 0.9403, 0.5291, 0.9458, 0.5311, 0.9204, 0.5311, 0.9204, 0.5291, 0.9458, 0.5291, 0.9458, 0.5038, 0.9403, 0.5224, 0.8991, 0.5311, 0.9204, 0.5224, 0.8991, 0.5038, 0.9403, 0.5038, 0.9403, 0.5224, 0.8991, 0.5038, 0.9403, 0.5291, 0.9458, 0.5311, 0.9204, 0.5224, 0.8991, 0.5311, 0.9204, 0.5468, 0.9134, 0.5468, 0.9134, 0.5311, 0.9204, 0.5311, 0.9204, 0.5224, 0.8991, 0.5622, 0.8925, 0.5468, 0.9134, 0.5622, 0.8925, 0.5224, 0.8991, 0.5224, 0.8991, 0.5622, 0.8925, 0.5224, 0.8991, 0.5311, 0.9204, 0.5468, 0.9134, 0.5622, 0.8925, 0.5468, 0.9134, 0.566, 0.9219, 0.566, 0.9219, 0.5468, 0.9134, 0.5468, 0.9134, 0.5622, 0.8925, 0.5907, 0.9138, 0.566, 0.9219, 0.5907, 0.9138, 0.5622, 0.8925, 0.5622, 0.8925, 0.5907, 0.9138, 0.5622, 0.8925, 0.5468, 0.9134, 0.566, 0.9219, 0.5907, 0.9138, 0.566, 0.9219, 0.5701, 0.9244, 0.5701, 0.9244, 0.566, 0.9219, 0.566, 0.9219, 0.5907, 0.9138, 0.5942, 0.9342, 0.5701, 0.9244, 0.5942, 0.9342, 0.5907, 0.9138, 0.5907, 0.9138, 0.5942, 0.9342, 0.5907, 0.9138, 0.566, 0.9219, 0.5701, 0.9244, 0.5942, 0.9342, 0.5701, 0.9244, 0.5458, 0.9487, 0.5458, 0.9487, 0.5701, 0.9244, 0.5701, 0.9244, 0.5942, 0.9342, 0.5559, 0.9543, 0.5458, 0.9487, 0.5559, 0.9543, 0.5942, 0.9342, 0.5942, 0.9342, 0.5559, 0.9543, 0.5942, 0.9342, 0.5701, 0.9244, 0.5458, 0.9487, 0.5559, 0.9543, 0.8457, 0.5632, 0.8457, 0.6113, 0.8187, 0.6113, 0.8187, 0.5632, 0.8995, 0.6113, 0.8995, 0.5632, 0.9265, 0.5632, 0.9265, 0.6113, 0.1343, 0.6222, 0.1343, 0.5789, 0.03562, 0.5789, 0.03562, 0.6222, 0.1301, 0.758, 0.1301, 0.7068, 0.02386, 0.7068, 0.02386, 0.758, 0.1343, 0.5789, 0.1343, 0.6222, 0.03562, 0.6222, 0.03562, 0.5789, 0.129, 0.6424, 0.129, 0.6937, 0.02283, 0.6937, 0.02283, 0.6424, 0.07771, 0.8245, 0.07771, 0.8245, 0.1839, 0.8245, 0.1839, 0.8245, 0.07771, 0.8245, 0.07771, 0.7733, 0.1839, 0.7733, 0.1839, 0.8245, 0.07891, 0.8813, 0.07891, 0.8379, 0.1776, 0.8379, 0.1776, 0.8813, 0.07771, 0.7733, 0.07771, 0.8245, 0.1839, 0.8245, 0.1839, 0.7733, 0.03312, 0.4721, 0.07522, 0.4538, 0.07525, 0.3831, 0.0336, 0.3831, 0.9085, 0.1135, 0.8609, 0.1135, 0.8609, 0.0428, 0.9085, 0.0428, 0.07522, 0.4538, 0.03312, 0.4721, 0.0336, 0.3831, 0.07525, 0.3831, 0.8609, 0.1318, 0.9085, 0.1318, 0.9085, 0.0428, 0.8609, 0.0428, 0.1487, 0.4538, 0.1908, 0.4721, 0.1903, 0.3831, 0.1487, 0.3831, 0.689, 0.1187, 0.6414, 0.1187, 0.6414, 0.02975, 0.689, 0.02975, 0.1908, 0.4721, 0.1487, 0.4538, 0.1487, 0.3831, 0.1903, 0.3831, 0.6414, 0.1005, 0.689, 0.1005, 0.689, 0.02975, 0.6414, 0.02975, 0.2001, 0.5789, 0.1343, 0.5789, 0.1343, 0.6222, 0.2001, 0.6222, 0.2009, 0.758, 0.2009, 0.7068, 0.1301, 0.7068, 0.1301, 0.758, 0.2001, 0.6222, 0.1343, 0.6222, 0.1343, 0.5789, 0.2001, 0.5789, 0.1999, 0.6937, 0.129, 0.6937, 0.129, 0.6424, 0.1999, 0.6424, 0.006896, 0.8245, 0.07771, 0.8245, 0.07771, 0.8245, 0.006896, 0.8245, 0.006896, 0.8245, 0.006896, 0.7733, 0.07771, 0.7733, 0.07771, 0.8245, 0.01311, 0.8379, 0.07891, 0.8379, 0.07891, 0.8813, 0.01311, 0.8813, 0.006896, 0.7733, 0.006896, 0.8245, 0.07771, 0.8245, 0.07771, 0.7733, 0.03268, 0.5522, 0.07519, 0.5174, 0.07522, 0.4538, 0.03312, 0.4721, 0.9085, 0.1771, 0.8609, 0.1771, 0.8609, 0.1135, 0.9085, 0.1135, 0.07519, 0.5174, 0.03268, 0.5522, 0.03312, 0.4721, 0.07522, 0.4538, 0.8609, 0.2119, 0.9085, 0.2119, 0.9085, 0.1318, 0.8609, 0.1318, 0.1487, 0.5174, 0.1912, 0.5522, 0.1908, 0.4721, 0.1487, 0.4538, 0.689, 0.1988, 0.6414, 0.1988, 0.6414, 0.1187, 0.689, 0.1187, 0.1912, 0.5522, 0.1487, 0.5174, 0.1487, 0.4538, 0.1908, 0.4721, 0.6414, 0.1641, 0.689, 0.1641, 0.689, 0.1005, 0.6414, 0.1005, 0.07519, 0.5245, 0.07519, 0.5174, 0.03268, 0.5522, 0.03264, 0.5611, 0.8609, 0.1842, 0.8609, 0.1771, 0.9085, 0.1771, 0.9085, 0.1842, 0.03264, 0.5611, 0.03268, 0.5522, 0.07519, 0.5174, 0.07519, 0.5245, 0.8609, 0.2208, 0.9085, 0.2208, 0.9085, 0.2119, 0.8609, 0.2119, 0.1913, 0.5611, 0.1912, 0.5522, 0.1487, 0.5174, 0.1487, 0.5245, 0.6414, 0.2077, 0.6414, 0.1988, 0.689, 0.1988, 0.689, 0.2077, 0.1487, 0.5245, 0.1487, 0.5174, 0.1912, 0.5522, 0.1913, 0.5611, 0.6414, 0.1712, 0.689, 0.1712, 0.689, 0.1641, 0.6414, 0.1641])
me_untitled.materials.append(mat_phong1)
me_untitled.use_remesh_preserve_volume = False
me_untitled.use_remesh_preserve_attributes = False
me_untitled.use_mirror_vertex_groups = False
me_untitled.update()
me_untitled.normals_split_custom_set([tuple(v) for v in zip(*[iter([0.0, -1.0, -8.937e-08, 0.0, -1.0, -1.763e-07, 0.0, -1.0, -1.763e-07, 0.0, -1.0, -8.937e-08, 0.0, 1.253e-13, 1.0, 0.0, 1.253e-13, 1.0, 0.0, 1.253e-13, 1.0, 0.0, 1.253e-13, 1.0, -0.001209, 1.0, 0.0008726, 0.001398, 1.0, 0.0008117, 0.001691, 1.0, 0.0007741, -0.00171, 1.0, 0.0007836, 0.0, 0.0, -1.0, 0.0, 3.113e-07, -1.0, 0.0, 3.113e-07, -1.0, 0.0, 0.0, -1.0, 1.0, 2.661e-09, 0.0, 1.0, -6.236e-10, 0.0, 1.0, 0.0, 0.0, 1.0, 0.0, 0.0, -1.0, 8.841e-10, 0.0, -1.0, 6.189e-09, 0.0, -1.0, 7.926e-09, 0.0, -1.0, -1.617e-09, 0.0, 0.05792, 0.831, -0.5532, 0.0687, 0.6956, -0.7151, -0.06869, 0.6957, -0.7151, -0.05782, 0.8311, -0.553, 0.0, -0.8035, -0.5952, 6.544e-06, -0.898, -0.44, 9.69e-07, -0.898, -0.44, 0.0, -0.8035, -0.5952, 0.0, -0.6293, 0.7771, 0.0, -0.6293, 0.7771, 0.0, -0.6293, 0.7771, 0.0, -0.6293, 0.7771, 0.6319, 0.0, 0.775, 0.6319, 0.0, 0.775, 0.6319, 0.0, 0.775, 0.6319, 0.0, 0.775, 0.0, 0.8875, 0.4609, 0.0, 0.8875, 0.4609, 0.0, 0.8875, 0.4609, 0.0, 0.8875, 0.4609, -0.6319, 0.0, 0.775, -0.6319, 0.0, 0.775, -0.6319, 0.0, 0.775, -0.6319, 0.0, 0.775, -0.6319, 0.0, 0.775, -0.6319, 0.0, 0.775, -0.6319, 0.0, 0.775, -0.6319, 0.0, 0.775, -9.731e-07, 0.0, 1.0, -2.81e-07, 3.753e-07, 1.0, -1.744e-06, -3.753e-07, 1.0, -2.036e-06, 0.0, 1.0, 0.6319, 0.0, 0.775, 0.6319, 0.0, 0.775, 0.6319, 0.0, 0.775, 0.6319, 0.0, 0.775, 1.0, 0.0, 0.0, 1.0, 2.661e-09, 0.0, 1.0, 0.0, 0.0, 1.0, 0.0, 0.0, 0.6517, 3.49e-07, -0.7585, 0.8585, 2.517e-07, -0.5129, 0.8275, -1.191e-05, -0.5615, 0.6517, 3.49e-07, -0.7585, 0.0, 3.113e-07, -1.0, 0.0, 6.226e-07, -1.0, 0.0, 6.226e-07, -1.0, 0.0, 3.113e-07, -1.0, -0.8275, -1.294e-05, -0.5615, -0.8585, 1.775e-07, -0.5129, -0.6517, 3.518e-07, -0.7585, -0.6517, 3.518e-07, -0.7585, -1.0, -7.957e-09, 0.0, -1.0, 8.841e-10, 0.0, -1.0, -1.617e-09, 0.0, -1.0, -1.252e-08, 0.0, -0.6517, 3.515e-07, -0.7585, -0.8946, 1.278e-07, -0.447, -0.8443, 1.079e-05, -0.5359, -0.6517, 3.515e-07, -0.7585, 0.0, 0.0, -1.0, 0.0, 0.0, -1.0, 0.0, 0.0, -1.0, 0.0, 0.0, -1.0, 0.8443, 1.169e-05, -0.5359, 0.8946, 1.657e-07, -0.447, 0.6517, 3.515e-07, -0.7585, 0.6517, 3.515e-07, -0.7585, 1.0, 0.0, 0.0, 1.0, 0.0, 0.0, 1.0, -6.236e-10, 0.0, 1.0, -6.568e-09, 0.0, 0.6319, 0.0, 0.775, 0.6319, 0.0, 0.775, 0.6319, 0.0, 0.775, 0.6319, 0.0, 0.775, 8.215e-07, 1.871e-07, 1.0, 6.806e-07, -3.113e-07, 1.0, -6.806e-07, 3.113e-07, 1.0, -8.215e-07, -1.871e-07, 1.0, -0.6319, 0.0, 0.775, -0.6319, 0.0, 0.775, -0.6319, 0.0, 0.775, -0.6319, 0.0, 0.775, -1.0, 6.568e-09, 0.0, -1.0, 7.926e-09, 0.0, -1.0, 6.189e-09, 0.0, -1.0, 0.0, 0.0, -0.0112, 1.393e-07, -0.9999, -0.0112, 1.393e-07, -0.9999, -0.0112, 1.393e-07, -0.9999, -0.0112, 1.393e-07, -0.9999, 0.0112, 1.392e-07, -0.9999, 0.0112, 1.392e-07, -0.9999, 0.0112, 1.392e-07, -0.9999, 0.0112, 1.392e-07, -0.9999, -1.0, 0.0, 0.0, -1.0, 0.0, 0.0, -1.0, 0.0, 0.0, -1.0, 0.0, 0.0, 1.0, 0.0, 0.0, 1.0, 0.0, 0.0, 1.0, 0.0, 0.0, 1.0, 0.0, 0.0, 0.0, -1.0, 0.0, 0.0, -1.0, 0.0, 0.0, -1.0, 0.0, 0.0, -1.0, 0.0, 1.0, 0.0, 0.0, 1.0, 0.0, 0.0, 1.0, 0.0, 0.0, 1.0, 0.0, 0.0, -1.0, 0.0, 0.0, -1.0, 0.0, 0.0, -1.0, 0.0, 0.0, -1.0, 0.0, 0.0, 1.0, 0.0, 0.0, 1.0, 0.0, 0.0, 1.0, 0.0, 0.0, 1.0, 0.0, 0.0, 0.0, 1.0, 0.0, 0.0, 1.0, 0.0, 0.0, 1.0, 0.0, 0.0, 1.0, 0.0, -1.0, 0.0, 0.0, -1.0, 0.0, 0.0, -1.0, 0.0, 0.0, -1.0, 0.0, 0.0, 3.557e-07, 0.0, -1.0, 8.668e-07, 0.0, -1.0, 5.963e-07, 0.0, -1.0, -1.467e-07, 0.0, -1.0, -8.668e-07, 0.0, -1.0, -3.557e-07, 0.0, -1.0, 1.467e-07, 0.0, -1.0, -5.963e-07, 0.0, -1.0, 1.113e-06, -1.603e-07, -1.0, 1.092e-06, 4.383e-07, -1.0, 1.363e-06, 2.639e-07, -1.0, 1.34e-06, 2.447e-12, -1.0, -2.404e-07, -1.698e-07, -1.0, -8.668e-07, 0.0, -1.0, -5.963e-07, 0.0, -1.0, -4.083e-07, 4.432e-07, -1.0, 8.668e-07, 0.0, -1.0, 0.0, 0.0, -1.0, 0.0, 0.0, -1.0, 5.963e-07, 0.0, -1.0, -3.557e-07, 0.0, -1.0, 3.861e-07, 1.698e-07, -1.0, 3.891e-07, 1.692e-07, -1.0, 1.467e-07, 0.0, -1.0, 9.471e-07, 1.79e-07, -1.0, 1.113e-06, 1.603e-07, -1.0, 1.34e-06, -2.447e-12, -1.0, 1.201e-06, -2.192e-12, -1.0, -6.265e-07, 0.0, -1.0, 3.557e-07, 0.0, -1.0, -1.467e-07, 0.0, -1.0, -6.287e-07, 0.0, -1.0, -1.0, 0.0, 0.0, -1.0, 0.0, 0.0, -1.0, 0.0, 0.0, -1.0, 0.0, 0.0, 1.0, 0.0, 0.0, 1.0, 0.0, 0.0, 1.0, 0.0, 0.0, 1.0, 0.0, 0.0, 2.633e-08, -1.0, -2.037e-07, 2.633e-08, -1.0, -2.453e-07, -2.633e-08, -1.0, -2.87e-07, -2.633e-08, -1.0, -2.87e-07, 1.0, 0.0, 0.0, 1.0, 0.0, 0.0, 1.0, 0.0, 0.0, 1.0, 0.0, 0.0, -1.0, 0.0, 0.0, -1.0, 0.0, 0.0, -1.0, 0.0, 0.0, -1.0, 0.0, 0.0, 1.0, 0.0, 0.0, 1.0, 0.0, 0.0, 1.0, 0.0, 0.0, 1.0, 0.0, 0.0, -2.18e-13, 1.0, 2.124e-07, -1.908e-13, 1.0, 1.99e-07, -2.352e-13, 1.0, 1.99e-07, -2.688e-13, 1.0, 2.124e-07, -1.0, 0.0, 0.0, -1.0, 0.0, 0.0, -1.0, 0.0, 0.0, -1.0, 0.0, 0.0, 1.0, 0.0, 0.0, 1.0, 0.0, 0.0, 1.0, 0.0, 0.0, 1.0, 0.0, 0.0, -1.908e-13, 1.0, 1.99e-07, -1.635e-13, 1.0, 1.855e-07, -2.016e-13, 1.0, 1.855e-07, -2.352e-13, 1.0, 1.99e-07, -1.0, 0.0, 0.0, -1.0, 0.0, 0.0, -1.0, 0.0, 0.0, -1.0, 0.0, 0.0, -1.0, 0.0, 0.0, -1.0, 0.0, 0.0, -1.0, 0.0, 0.0, -1.0, 0.0, 0.0, -1.0, 0.0, 0.0, -1.0, 0.0, 0.0, -1.0, 0.0, 0.0, -1.0, 0.0, 0.0, 0.0, -1.0, -1.328e-07, 0.0, -1.0, -1.328e-07, 0.0, -1.0, -1.328e-07, 0.0, -1.0, -1.328e-07, 1.0, 0.0, 0.0, 1.0, 0.0, 0.0, 1.0, 0.0, 0.0, 1.0, 0.0, 0.0, 1.0, 0.0, 0.0, 1.0, 0.0, 0.0, 1.0, 0.0, 0.0, 1.0, 0.0, 0.0, 1.092e-06, 4.383e-07, -1.0, 1.237e-06, 1.056e-06, -1.0, 1.526e-06, 5.278e-07, -1.0, 1.363e-06, 2.639e-07, -1.0, 1.0, 0.0, 0.0, 1.0, 0.0, 0.0, 1.0, 0.0, 0.0, 1.0, 0.0, 0.0, 0.0, 0.0, 1.0, 0.0, 0.0, 1.0, 0.0, 0.0, 1.0, 0.0, 0.0, 1.0, -1.0, 0.0, 0.0, -1.0, 0.0, 0.0, -1.0, 0.0, 0.0, -1.0, 0.0, 0.0, 9.69e-07, -0.898, -0.44, 6.544e-06, -0.898, -0.44, 0.0, -1.0, -8.937e-08, 0.0, -1.0, -8.937e-08, 0.8275, -1.191e-05, -0.5615, 0.8585, 2.517e-07, -0.5129, 1.0, 2.661e-09, 0.0, 1.0, 0.0, 0.0, 0.8585, 2.517e-07, -0.5129, 0.8946, 1.657e-07, -0.447, 1.0, -6.236e-10, 0.0, 1.0, 2.661e-09, 0.0, 1.0, -6.568e-09, 0.0, 1.0, -6.236e-10, 0.0, 0.8946, 1.657e-07, -0.447, 0.8443, 1.169e-05, -0.5359, -0.8443, 1.079e-05, -0.5359, -0.8946, 1.278e-07, -0.447, -1.0, 7.926e-09, 0.0, -1.0, 6.568e-09, 0.0, -1.0, -1.617e-09, 0.0, -1.0, 7.926e-09, 0.0, -0.8946, 1.278e-07, -0.447, -0.8585, 1.775e-07, -0.5129, -1.0, -1.252e-08, 0.0, -1.0, -1.617e-09, 0.0, -0.8585, 1.775e-07, -0.5129, -0.8275, -1.294e-05, -0.5615, 0.0, -0.8035, -0.5952, 9.69e-07, -0.898, -0.44, 7.674e-07, -0.9395, -0.3427, 0.0, -0.8035, -0.5952, 0.0, 3.113e-07, -1.0, 0.0, 3.113e-07, -1.0, 0.0, 6.226e-07, -1.0, 0.0, 6.226e-07, -1.0, 0.0, 3.113e-07, -1.0, 0.0, 0.0, -1.0, 0.0, 0.0, -1.0, 0.0, 3.113e-07, -1.0, 0.0, 0.0, -1.0, 0.0, 0.0, -1.0, 0.0, 0.0, -1.0, 0.0, 0.0, -1.0, -0.04067, 0.9512, -0.3059, -0.05782, 0.8311, -0.553, -0.06869, 0.6957, -0.7151, -0.08886, 0.7057, -0.703, -0.002073, 1.0, 0.0006616, 0.001691, 1.0, 0.0007741, -0.05782, 0.8311, -0.553, -0.04067, 0.9512, -0.3059, -0.001509, 1.0, 0.0007452, -0.00171, 1.0, 0.0007836, 0.001691, 1.0, 0.0007741, -0.002073, 1.0, 0.0006616, 0.0, 0.8875, 0.4609, 0.0, 0.8875, 0.4609, 0.0, 0.8875, 0.4609, 0.0, 0.8875, 0.4609, 0.0, 1.0, 0.0, 0.0, 1.0, 0.0, 0.0, 1.0, 0.0, 0.0, 1.0, 0.0, 1.201e-06, -2.192e-12, -1.0, 1.34e-06, -2.447e-12, -1.0, -6.265e-07, 0.0, -1.0, -6.287e-07, 0.0, -1.0, -2.352e-13, 1.0, 1.99e-07, -2.016e-13, 1.0, 1.855e-07, 0.0, 1.0, 1.599e-07, 0.0, 1.0, 1.866e-07, -2.688e-13, 1.0, 2.124e-07, -2.352e-13, 1.0, 1.99e-07, 0.0, 1.0, 1.866e-07, 0.0, 1.0, 2.132e-07, -1.254e-06, -1.263e-07, 1.0, -8.215e-07, -1.871e-07, 1.0, -6.806e-07, 3.113e-07, 1.0, -1.361e-06, 6.226e-07, 1.0, -1.744e-06, -3.753e-07, 1.0, -8.215e-07, -1.871e-07, 1.0, -1.254e-06, -1.263e-07, 1.0, -9.287e-07, -4.667e-07, 1.0, -7.656e-07, 0.0, 1.0, -2.036e-06, 0.0, 1.0, -1.744e-06, -3.753e-07, 1.0, -9.287e-07, -4.667e-07, 1.0, 0.0, 0.0, 1.0, 0.0, 0.0, 1.0, 0.0, 0.0, 1.0, 0.0, 0.0, 1.0, 0.0, -1.0, -1.599e-07, 0.0, -1.0, -1.328e-07, 0.0, -1.0, -1.328e-07, 0.0, -1.0, -1.599e-07, 0.0, 0.0, -1.0, 1.363e-06, 2.639e-07, -1.0, 1.526e-06, 5.278e-07, -1.0, 0.0, 0.0, -1.0, 0.0, 0.0, -1.0, 1.34e-06, 2.447e-12, -1.0, 1.363e-06, 2.639e-07, -1.0, 0.0, 0.0, -1.0, 0.0, -1.0, 0.0, 0.0, -1.0, 0.0, 0.0, -1.0, 0.0, 0.0, -1.0, 0.0, 0.0, -0.6293, 0.7771, 0.0, -0.6293, 0.7771, 0.0, -0.6293, 0.7771, 0.0, -0.6293, 0.7771, 0.0, -1.0, -8.974e-08, 0.0, -1.0, -8.937e-08, 0.0, -1.0, -1.763e-07, 0.0, -1.0, -1.944e-07, 7.674e-07, -0.9395, -0.3427, 9.69e-07, -0.898, -0.44, 0.0, -1.0, -8.937e-08, 0.0, -1.0, -8.974e-08, 0.0, 6.226e-07, -1.0, 0.0, 3.113e-07, -1.0, 0.0, 3.113e-07, -1.0, 0.0, 6.226e-07, -1.0, -7.108e-05, -0.9395, -0.3427, 6.544e-06, -0.898, -0.44, 0.0, -0.8035, -0.5952, 0.0, -0.8035, -0.5952, 0.0, -1.0, -8.937e-08, 6.544e-06, -0.898, -0.44, -7.108e-05, -0.9395, -0.3427, 0.0, -1.0, -8.974e-08, 0.0, -1.0, -1.944e-07, 0.0, -1.0, -1.763e-07, 0.0, -1.0, -8.937e-08, 0.0, -1.0, -8.974e-08, 0.0, -0.6293, 0.7771, 0.0, -0.6293, 0.7771, 0.0, -0.6293, 0.7771, 0.0, -0.6293, 0.7771, 0.0, -1.0, 0.0, 0.0, -1.0, 0.0, 0.0, -1.0, 0.0, 0.0, -1.0, 0.0, 1.092e-06, 4.383e-07, -1.0, 1.113e-06, -1.603e-07, -1.0, -2.404e-07, -1.698e-07, -1.0, -4.083e-07, 4.432e-07, -1.0, 1.237e-06, 1.056e-06, -1.0, 1.092e-06, 4.383e-07, -1.0, -4.083e-07, 4.432e-07, -1.0, -5.769e-07, 1.056e-06, -1.0, 0.0, -1.0, -1.328e-07, 0.0, -1.0, -1.328e-07, 0.0, -1.0, -1.599e-07, 0.0, -1.0, -1.599e-07, 0.0, 0.0, 1.0, 0.0, 0.0, 1.0, 0.0, 0.0, 1.0, 0.0, 0.0, 1.0, -2.81e-07, 3.753e-07, 1.0, -9.731e-07, 0.0, 1.0, 1.361e-06, 0.0, 1.0, 1.254e-06, 4.667e-07, 1.0, 1.254e-06, 1.263e-07, 1.0, 8.215e-07, 1.871e-07, 1.0, -2.81e-07, 3.753e-07, 1.0, 1.254e-06, 4.667e-07, 1.0, 6.806e-07, -3.113e-07, 1.0, 8.215e-07, 1.871e-07, 1.0, 1.254e-06, 1.263e-07, 1.0, 1.361e-06, -6.226e-07, 1.0, 8.896e-14, 1.0, 1.866e-07, -1.908e-13, 1.0, 1.99e-07, -2.18e-13, 1.0, 2.124e-07, 1.017e-13, 1.0, 2.132e-07, 7.625e-14, 1.0, 1.599e-07, -1.635e-13, 1.0, 1.855e-07, -1.908e-13, 1.0, 1.99e-07, 8.896e-14, 1.0, 1.866e-07, 3.861e-07, 1.698e-07, -1.0, 1.113e-06, 1.603e-07, -1.0, 9.471e-07, 1.79e-07, -1.0, 3.891e-07, 1.692e-07, -1.0, 0.0, 1.0, 0.0, 0.0, 1.0, 0.0, 0.0, 1.0, 0.0, 0.0, 1.0, 0.0, 0.0, 0.8875, 0.4609, 0.0, 0.8875, 0.4609, 0.0, 0.8875, 0.4609, 0.0, 0.8875, 0.4609, 0.001398, 1.0, 0.0008117, -0.001209, 1.0, 0.0008726, 0.001653, 1.0, 0.0007465, 0.002196, 1.0, 0.000584, 0.05792, 0.831, -0.5532, 0.001398, 1.0, 0.0008117, 0.002196, 1.0, 0.000584, 0.04071, 0.9512, -0.306, 0.0687, 0.6956, -0.7151, 0.05792, 0.831, -0.5532, 0.04071, 0.9512, -0.306, 0.08893, 0.7056, -0.703, 0.0, 0.0, -1.0, 0.0, 0.0, -1.0, 0.0, 0.0, -1.0, 0.0, 0.0, -1.0, 0.0, 3.113e-07, -1.0, 0.0, 0.0, -1.0, 0.0, 0.0, -1.0, 0.0, 3.113e-07, -1.0, 0.0, 0.2756, 0.9613, -8.316e-07, 0.2756, 0.9613, -3.657e-07, 0.3352, 0.9421, 9.825e-07, 0.3352, 0.9421, 0.9934, -0.1132, 0.01783, 0.9934, -0.1132, 0.01783, 0.9993, -0.03593, 0.005662, 0.9991, -0.04162, 0.006559, 6.296e-07, -0.5197, -0.8544, 0.0, -0.5197, -0.8544, 1.49e-06, -0.2732, -0.9619, 0.0, -0.2732, -0.9619, -0.9934, -0.1132, 0.01783, -0.9934, -0.1132, 0.01783, -0.9991, -0.04163, 0.006558, -0.9993, -0.03593, 0.005662, -0.3761, 0.0, -0.9266, -0.3761, 0.0, -0.9266, -0.3761, 0.0, -0.9266, -0.3761, 0.0, -0.9266, -2.57e-08, -1.0, -1.562e-07, -2.57e-08, -1.0, -1.562e-07, -2.57e-08, -1.0, -1.562e-07, -2.57e-08, -1.0, -1.562e-07, -0.3761, 0.0, 0.9266, -0.3761, 0.0, 0.9266, -0.3761, 0.0, 0.9266, -0.3761, 0.0, 0.9266, 9.934e-14, 1.0, 1.823e-07, 9.934e-14, 1.0, 1.823e-07, 9.934e-14, 1.0, 1.823e-07, 9.934e-14, 1.0, 1.823e-07, 0.3761, 0.0, -0.9266, 0.3761, 0.0, -0.9266, 0.3761, 0.0, -0.9266, 0.3761, 0.0, -0.9266, -9.934e-14, 1.0, 1.823e-07, -9.934e-14, 1.0, 1.823e-07, -9.934e-14, 1.0, 1.823e-07, -9.934e-14, 1.0, 1.823e-07, 0.3761, 0.0, 0.9266, 0.3761, 0.0, 0.9266, 0.3761, 0.0, 0.9266, 0.3761, 0.0, 0.9266, 2.57e-08, -1.0, -1.562e-07, 2.57e-08, -1.0, -1.562e-07, 2.57e-08, -1.0, -1.562e-07, 2.57e-08, -1.0, -1.562e-07, 5.265e-08, -1.0, -3.625e-07, -2.633e-08, -1.0, -2.87e-07, -4.091e-08, -1.0, -3.001e-07, 4.091e-08, -1.0, -3.001e-07, -2.633e-08, -1.0, -2.87e-07, -2.633e-08, -1.0, -2.87e-07, -4.091e-08, -1.0, -3.001e-07, -4.091e-08, -1.0, -3.001e-07, -2.633e-08, -1.0, -2.87e-07, 5.265e-08, -1.0, -3.625e-07, 4.091e-08, -1.0, -3.001e-07, -4.091e-08, -1.0, -3.001e-07, 5.265e-08, -1.0, -3.625e-07, 5.265e-08, -1.0, -3.625e-07, 4.091e-08, -1.0, -3.001e-07, 4.091e-08, -1.0, -3.001e-07, 2.633e-08, -1.0, -2.453e-07, 2.633e-08, -1.0, -2.037e-07, 4.091e-08, -1.0, -1.794e-07, 4.091e-08, -1.0, -2.398e-07, 2.633e-08, -1.0, -2.037e-07, -5.265e-08, -1.0, -1.959e-07, -4.091e-08, -1.0, -1.794e-07, 4.091e-08, -1.0, -1.794e-07, -5.265e-08, -1.0, -1.959e-07, -5.265e-08, -1.0, -2.792e-07, -4.091e-08, -1.0, -2.398e-07, -4.091e-08, -1.0, -1.794e-07, -5.265e-08, -1.0, -2.792e-07, 2.633e-08, -1.0, -2.453e-07, 4.091e-08, -1.0, -2.398e-07, -4.091e-08, -1.0, -2.398e-07, -0.0004412, 1.0, 0.0007379, -0.0002187, 1.0, 0.001087, -0.00171, 1.0, 0.0007836, -0.001509, 1.0, 0.0007452, 0.0002187, 1.0, 0.001087, -0.001209, 1.0, 0.0008726, -0.00171, 1.0, 0.0007836, -0.0002187, 1.0, 0.001087, 0.001653, 1.0, 0.0007465, -0.001209, 1.0, 0.0008726, 0.0002187, 1.0, 0.001087, 0.0004413, 1.0, 0.000738, 1.0, 0.0, 0.0, 1.0, 0.0, 0.0, 1.0, 0.0, 0.0, 1.0, 0.0, 0.0, 1.0, 0.0, 0.0, 1.0, 0.0, 0.0, 1.0, 0.0, 0.0, 1.0, 0.0, 0.0, 1.0, 0.0, 0.0, 1.0, 0.0, 0.0, 1.0, 0.0, 0.0, 1.0, 0.0, 0.0, 0.0, -1.0, -1.739e-07, 0.0, -1.0, -1.763e-07, 0.0, -1.0, -1.944e-07, 0.0, -1.0, -2.094e-07, 0.0, -1.0, -1.763e-07, 0.0, -1.0, -1.739e-07, 0.0, -1.0, -1.739e-07, 0.0, -1.0, -1.763e-07, 0.0, -1.0, -1.944e-07, 0.0, -1.0, -1.763e-07, 0.0, -1.0, -1.739e-07, 0.0, -1.0, -2.094e-07, -1.0, 0.0, 0.0, -1.0, 8.841e-10, 0.0, -1.0, -7.957e-09, 0.0, -1.0, 0.0, 0.0, -1.0, 0.0, 0.0, -1.0, 0.0, 0.0, -1.0, 0.0, 0.0, -1.0, 0.0, 0.0, -1.0, 0.0, 0.0, -1.0, 6.189e-09, 0.0, -1.0, 0.0, 0.0, -1.0, 0.0, 0.0, 0.0, 0.0, -1.0, 0.0, 0.0, -1.0, 0.0, 0.0, -1.0, 0.0, 0.0, -1.0, 0.0, 0.0, 1.0, 0.0, 0.0, 1.0, 0.0, 0.0, 1.0, 0.0, 0.0, 1.0, 0.0, 0.0, -1.0, 0.0, 0.0, -1.0, 0.0, 0.0, -1.0, 0.0, 0.0, -1.0, 0.0, 1.0, 1.433e-07, 0.0, 1.0, 1.433e-07, 0.0, 1.0, 1.407e-07, 0.0, 1.0, 1.407e-07, 0.0, -1.0, -1.433e-07, 0.0, -1.0, -1.433e-07, 0.0, -1.0, -1.407e-07, 0.0, -1.0, -1.407e-07, 0.0, 1.0, 1.433e-07, 0.0, 1.0, 1.433e-07, 0.0, 1.0, 1.407e-07, 0.0, 1.0, 1.407e-07, 0.0, -1.0, -1.433e-07, 0.0, -1.0, -1.433e-07, 0.0, -1.0, -1.407e-07, 0.0, -1.0, -1.407e-07, 0.0, 0.0, 1.0, 0.0, 0.0, 1.0, 0.0, 0.0, 1.0, 0.0, 0.0, 1.0, -1.0, -8.549e-09, 0.0004756, -1.0, -8.549e-09, 0.0004756, -1.0, -3.887e-09, 0.0004744, -1.0, -3.887e-09, 0.0004744, -1.0, 0.000877, -0.006153, -1.0, 0.0008771, -0.006153, -1.0, -3.416e-08, -0.006579, -1.0, -3.416e-08, -0.006579, 5.252e-09, 1.0, 1.601e-07, 5.273e-09, 1.0, 1.603e-07, 0.0, 1.0, 1.234e-07, 0.0, 1.0, 1.234e-07, 1.0, 0.0008771, -0.006153, 1.0, 0.0008769, -0.006153, 1.0, -3.416e-08, -0.006579, 1.0, -3.416e-08, -0.006579, 1.064e-10, -1.0, -1.59e-07, 1.059e-10, -1.0, -1.588e-07, 0.0, -1.0, -1.234e-07, 0.0, -1.0, -1.234e-07, -5.273e-09, 1.0, 1.603e-07, -5.252e-09, 1.0, 1.601e-07, 0.0, 1.0, 1.234e-07, 0.0, 1.0, 1.234e-07, 1.0, -8.549e-09, 0.0004757, 1.0, -8.549e-09, 0.0004757, 1.0, -3.887e-09, 0.0004747, 1.0, -3.887e-09, 0.0004747, -1.059e-10, -1.0, -9.709e-08, -1.064e-10, -1.0, -9.753e-08, 0.0, -1.0, 0.0, 0.0, -1.0, 0.0, 1.0, 2.021e-08, 0.0, 1.0, 2.021e-08, 0.0, 1.0, 2.021e-08, 0.0, 1.0, 2.021e-08, 0.0, 4.082e-13, 1.0, 1.07e-07, -1.326e-08, 1.0, 1.762e-07, -8.43e-10, 1.0, 2.565e-07, 4.082e-13, 1.0, 1.07e-07, -1.0, -4.843e-08, -8.413e-15, -1.0, -4.843e-08, -8.413e-15, -1.0, -4.843e-08, -8.413e-15, -1.0, -4.843e-08, -8.413e-15, 1.326e-08, -1.0, -2.283e-07, 8.164e-13, -1.0, -2.14e-07, 8.164e-13, -1.0, -2.14e-07, 6.585e-08, -1.0, -2.317e-07, 0.6949, 5.285e-07, 0.7191, 0.6949, 5.285e-07, 0.7191, 0.6949, 5.285e-07, 0.7191, 0.6949, 5.285e-07, 0.7191, -1.326e-08, 1.0, 1.762e-07, -1.115e-08, 1.0, 2.471e-07, -7.028e-10, 1.0, 3.147e-07, -8.43e-10, 1.0, 2.565e-07, -0.4873, -2.312e-07, 0.8732, -0.4873, -2.312e-07, 0.8732, -0.4873, -2.312e-07, 0.8732, -0.4873, -2.312e-07, 0.8732, 1.115e-08, -1.0, -2.157e-07, 1.326e-08, -1.0, -2.283e-07, 6.585e-08, -1.0, -2.317e-07, 5.489e-08, -1.0, -2.182e-07, 0.6211, -2.547e-06, -0.7837, 0.6211, -2.547e-06, -0.7837, 0.6211, -2.547e-06, -0.7837, 0.6211, -2.547e-06, -0.7837, -1.115e-08, 1.0, 2.471e-07, -1.326e-08, 1.0, 1.762e-07, -3.058e-08, 1.0, 1.321e-07, -3.058e-08, 1.0, 1.321e-07, -0.7399, 2.838e-07, 0.6727, -0.7399, 2.838e-07, 0.6727, -0.7399, 2.838e-07, 0.6727, -0.7399, 2.838e-07, 0.6727, 1.326e-08, -1.0, -2.283e-07, 1.115e-08, -1.0, -2.157e-07, 3.058e-08, -1.0, -2.642e-07, 3.058e-08, -1.0, -2.642e-07, -0.6333, 1.961e-06, -0.7739, -0.6333, 1.961e-06, -0.7739, -0.6333, 1.961e-06, -0.7739, -0.6333, 1.961e-06, -0.7739, 5.489e-08, -1.0, -2.182e-07, 6.585e-08, -1.0, -2.317e-07, 1.523e-07, -1.0, -2.722e-07, 1.523e-07, -1.0, -2.722e-07, 0.7324, -2.868e-07, 0.6809, 0.7324, -2.868e-07, 0.6809, 0.7324, -2.868e-07, 0.6809, 0.7324, -2.868e-07, 0.6809, -8.43e-10, 1.0, 2.565e-07, -7.028e-10, 1.0, 3.147e-07, -1.95e-09, 1.0, 3.175e-07, -1.95e-09, 1.0, 3.175e-07, 0.0, -0.4889, 0.8723, 0.0, -0.4889, 0.8723, 0.0, -0.4889, 0.8723, 0.0, -0.4889, 0.8723, -8.316e-07, 0.2756, 0.9613, 0.0, 0.3651, 0.931, 0.0, 0.3651, 0.931, -3.657e-07, 0.3352, 0.9421, 0.9991, -0.04162, 0.006559, 0.9993, -0.03593, 0.005662, 1.0, 1.997e-08, 0.0, 1.0, 1.063e-08, 0.0, 0.0, -0.1891, -0.982, 6.296e-07, -0.5197, -0.8544, 0.0, -0.2732, -0.9619, 0.0, -0.1891, -0.982, -0.9993, -0.03593, 0.005662, -0.9991, -0.04163, 0.006558, -1.0, -7.247e-09, 0.0, -1.0, 1.283e-10, 0.0, 0.0, -0.6415, 0.7672, 0.0, -0.6415, 0.7672, 0.0, -0.6415, 0.7672, 0.0, -0.6415, 0.7672, 1.0, 1.063e-08, 0.0, 1.0, 1.997e-08, 0.0, 1.0, 2.162e-08, 0.0, 1.0, 2.338e-08, 0.0, 0.0, 0.7392, -0.6735, 0.0, 0.7392, -0.6735, 0.0, 0.7392, -0.6735, 0.0, 0.7392, -0.6735, -1.0, 1.283e-10, 0.0, -1.0, -7.247e-09, 0.0, -1.0, -1.762e-08, 0.0, -1.0, -2.541e-08, 0.0, 0.0, -0.9053, -0.4249, 0.0, -0.9053, -0.4249, 0.0, -0.9053, -0.4249, 0.0, -0.9053, -0.4249, 1.0, 2.338e-08, 0.0, 1.0, 2.162e-08, 0.0, 1.0, 5.323e-09, 0.0, 1.0, 1.035e-08, 0.0, 0.0, 0.8726, 0.4884, 0.0, 0.8726, 0.4884, 0.0, 0.8726, 0.4884, 0.0, 0.8726, 0.4884, -1.0, -2.541e-08, 0.0, -1.0, -1.762e-08, 0.0, -1.0, -3.817e-08, 0.0, -1.0, -2.91e-08, 0.0, 0.0, -0.3384, -0.941, 0.0, -0.3384, -0.941, 0.0, -0.3384, -0.941, 0.0, -0.3384, -0.941, 1.0, 1.035e-08, 0.0, 1.0, 5.323e-09, 0.0, 1.0, -2.908e-09, 0.0, 1.0, -2.3e-09, 0.0, 0.0, 0.1334, 0.9911, 0.0, 0.1334, 0.9911, 0.0, 0.1334, 0.9911, 0.0, 0.1334, 0.9911, -1.0, -2.91e-08, 0.0, -1.0, -3.817e-08, 0.0, -1.0, -1.543e-08, 0.0, -1.0, -1.436e-08, 0.0, 0.0, 0.8106, -0.5856, 0.0, 0.8106, -0.5856, 0.0, 0.8106, -0.5856, 0.0, 0.8106, -0.5856, 1.0, -2.3e-09, 0.0, 1.0, -2.908e-09, 0.0, 1.0, -1.871e-09, 0.0, 1.0, -3.245e-09, 0.0, 0.0, -0.831, 0.5562, 0.0, -0.831, 0.5562, 0.0, -0.831, 0.5562, 0.0, -0.831, 0.5562, -1.0, -1.436e-08, 0.0, -1.0, -1.543e-08, 0.0, -1.0, -6.491e-09, 0.0, -1.0, -3.741e-09, 0.0, 0.0, 0.9969, 0.07834, 0.0, 0.9969, 0.07834, 0.0, 0.9969, 0.07834, 0.0, 0.9969, 0.07834, 1.0, -3.245e-09, 0.0, 1.0, -1.871e-09, 0.0, 1.0, -2.279e-08, 0.0, 1.0, -1.339e-08, 0.0, 0.0, -0.9108, -0.4128, 0.0, -0.9108, -0.4128, 0.0, -0.9108, -0.4128, 0.0, -0.9108, -0.4128, -1.0, -3.741e-09, 0.0, -1.0, -6.491e-09, 0.0, -1.0, 1.339e-08, 0.0, -1.0, 2.279e-08, 0.0, 0.0, 0.4031, 0.9152, 0.0, 0.4031, 0.9152, 0.0, 0.4031, 0.9152, 0.0, 0.4031, 0.9152, 1.0, -1.339e-08, 0.0, 1.0, -2.279e-08, 0.0, 1.0, -1.458e-09, 0.0, 1.0, -1.865e-08, 0.0, 0.0, -0.1652, -0.9863, 0.0, -0.1652, -0.9863, 0.0, -0.1652, -0.9863, 0.0, -0.1652, -0.9863, -1.0, 2.279e-08, 0.0, -1.0, 1.339e-08, 0.0, -1.0, 2.41e-08, 0.0, -1.0, 1.212e-08, 0.0, 0.0, -0.4026, 0.9154, 0.0, -0.4026, 0.9154, 0.0, -0.4026, 0.9154, 0.0, -0.4026, 0.9154, 1.0, -1.865e-08, 0.0, 1.0, -1.458e-09, 0.0, 1.0, 2.865e-08, 0.0, 1.0, 2.161e-08, 0.0, 0.0, 0.598, -0.8015, 0.0, 0.598, -0.8015, 0.0, 0.598, -0.8015, 0.0, 0.598, -0.8015, -1.0, 1.212e-08, 0.0, -1.0, 2.41e-08, 0.0, -1.0, 0.0, 0.0, -1.0, 0.0, 0.0, 0.0, -0.528, 0.8492, 0.0, -0.528, 0.8492, 0.0, -0.528, 0.8492, 0.0, -0.528, 0.8492, 1.0, 2.161e-08, 0.0, 1.0, 2.865e-08, 0.0, 0.9916, -0.05329, 0.1182, 0.9931, -0.04835, 0.1073, 0.0, 0.9858, -0.1677, 0.0, 0.9858, -0.1677, 0.0, 0.9858, -0.1677, 0.0, 0.9858, -0.1677, -1.0, 0.0, 0.0, -1.0, 0.0, 0.0, -0.9931, -0.04835, 0.1073, -0.9916, -0.05329, 0.1182, 0.0, -0.7067, -0.7076, 0.0, -0.7067, -0.7076, 0.0, -0.7067, -0.7076, 0.0, -0.7067, -0.7076, 0.9931, -0.04835, 0.1073, 0.9916, -0.05329, 0.1182, 0.9809, -0.07995, 0.1773, 0.9809, -0.07995, 0.1773, 0.0, 0.4653, 0.8852, 0.0, 0.4653, 0.8852, 0.0, 0.4653, 0.8852, 0.0, 0.4653, 0.8852, -0.9916, -0.05329, 0.1182, -0.9931, -0.04835, 0.1073, -0.9809, -0.07995, 0.1773, -0.9809, -0.07995, 0.1773, -4.091e-08, -1.0, -3.001e-07, -4.091e-08, -1.0, -3.001e-07, 4.091e-08, -1.0, -3.001e-07, 4.091e-08, -1.0, -3.001e-07, 4.091e-08, -1.0, -2.398e-07, 4.091e-08, -1.0, -1.794e-07, -4.091e-08, -1.0, -1.794e-07, -4.091e-08, -1.0, -2.398e-07, 0.0, 1.0, 1.387e-07, 0.0, 1.0, 1.387e-07, 0.0, 1.0, 1.433e-07, 0.0, 1.0, 1.433e-07, 0.0, 0.0, -1.0, 0.0, 0.0, -1.0, 0.0, 0.0, -1.0, 0.0, 0.0, -1.0, 0.0, -1.0, -1.387e-07, 0.0, -1.0, -1.387e-07, 0.0, -1.0, -1.433e-07, 0.0, -1.0, -1.433e-07, 0.0, 0.0, 1.0, 0.0, 0.0, 1.0, 0.0, 0.0, 1.0, 0.0, 0.0, 1.0, 0.0, 1.0, 1.606e-07, 0.0, 1.0, 1.606e-07, 0.0, 1.0, 1.433e-07, 0.0, 1.0, 1.433e-07, 0.0, 0.0, 1.0, 0.0, 0.0, 1.0, 0.0, 0.0, 1.0, 0.0, 0.0, 1.0, 0.0, -1.0, -1.387e-07, 0.0, -1.0, -1.387e-07, 0.0, -1.0, -1.433e-07, 0.0, -1.0, -1.433e-07, 0.0, 0.0, -1.0, 0.0, 0.0, -1.0, 0.0, 0.0, -1.0, 0.0, 0.0, -1.0, -1.47e-08, 1.0, 1.626e-07, -1.296e-08, 1.0, 1.768e-07, -5.252e-09, 1.0, 1.601e-07, -5.273e-09, 1.0, 1.603e-07, 1.0, -6.897e-09, 0.0004767, 1.0, -6.897e-09, 0.0004767, 1.0, -8.549e-09, 0.0004757, 1.0, -8.549e-09, 0.0004757, -2.628e-10, -1.0, -1.888e-07, -2.632e-10, -1.0, -1.887e-07, -1.064e-10, -1.0, -9.753e-08, -1.059e-10, -1.0, -9.709e-08, -1.0, 0.001291, -0.006758, -1.0, 0.001377, -0.007205, -1.0, 0.0008771, -0.006153, -1.0, 0.000877, -0.006153, 1.296e-08, 1.0, 1.9e-07, 1.47e-08, 1.0, 1.852e-07, 5.273e-09, 1.0, 1.603e-07, 5.252e-09, 1.0, 1.601e-07, 1.0, 0.001376, -0.007205, 1.0, 0.001291, -0.006758, 1.0, 0.0008769, -0.006153, 1.0, 0.0008771, -0.006153, 2.632e-10, -1.0, -1.887e-07, 2.628e-10, -1.0, -1.888e-07, 1.059e-10, -1.0, -1.588e-07, 1.064e-10, -1.0, -1.59e-07, -1.0, -6.897e-09, 0.0004767, -1.0, -6.897e-09, 0.0004767, -1.0, -8.549e-09, 0.0004756, -1.0, -8.549e-09, 0.0004756, 0.0, 1.0, 1.314e-07, 0.0, 1.0, 1.387e-07, 0.0, 1.0, 1.387e-07, 0.0, 1.0, 1.314e-07, 0.0, 0.0, -1.0, 0.0, 0.0, -1.0, 0.0, 0.0, -1.0, 0.0, 0.0, -1.0, 0.0, -1.0, -1.314e-07, 0.0, -1.0, -1.387e-07, 0.0, -1.0, -1.387e-07, 0.0, -1.0, -1.314e-07, 0.0, 0.0, 1.0, 0.0, 0.0, 1.0, 0.0, 0.0, 1.0, 0.0, 0.0, 1.0, 0.0, 1.0, 1.753e-07, 0.0, 1.0, 1.606e-07, 0.0, 1.0, 1.606e-07, 0.0, 1.0, 1.753e-07, 0.0, 0.0, 1.0, 0.0, 0.0, 1.0, 0.0, 0.0, 1.0, 0.0, 0.0, 1.0, 0.0, -1.0, -1.314e-07, 0.0, -1.0, -1.387e-07, 0.0, -1.0, -1.387e-07, 0.0, -1.0, -1.314e-07, 0.0, 0.0, -1.0, 0.0, 0.0, -1.0, 0.0, 0.0, -1.0, 0.0, 0.0, -1.0, -1.939e-08, 1.0, 1.646e-07, -1.938e-08, 1.0, 1.645e-07, -1.296e-08, 1.0, 1.768e-07, -1.47e-08, 1.0, 1.626e-07, 1.0, -2.912e-10, 0.0004767, 1.0, -2.912e-10, 0.0004767, 1.0, -6.897e-09, 0.0004767, 1.0, -6.897e-09, 0.0004767, 1.065e-08, -1.0, -1.633e-07, 1.07e-08, -1.0, -1.633e-07, -2.632e-10, -1.0, -1.887e-07, -2.628e-10, -1.0, -1.888e-07, -1.0, 0.0008315, -0.004851, -1.0, 0.0008316, -0.004851, -1.0, 0.001377, -0.007205, -1.0, 0.001291, -0.006758, 1.938e-08, 1.0, 1.565e-07, 1.939e-08, 1.0, 1.564e-07, 1.47e-08, 1.0, 1.852e-07, 1.296e-08, 1.0, 1.9e-07, 1.0, 0.0008627, -0.004992, 1.0, 0.0008626, -0.004992, 1.0, 0.001291, -0.006758, 1.0, 0.001376, -0.007205, -1.07e-08, -1.0, -1.516e-07, -1.065e-08, -1.0, -1.518e-07, 2.628e-10, -1.0, -1.888e-07, 2.632e-10, -1.0, -1.887e-07, -1.0, 2.541e-08, 0.0004766, -1.0, 2.541e-08, 0.0004766, -1.0, -6.897e-09, 0.0004767, -1.0, -6.897e-09, 0.0004767, -2.163e-08, 1.0, 1.863e-07, -1.938e-08, 1.0, 1.645e-07, -1.939e-08, 1.0, 1.646e-07, -2.163e-08, 1.0, 1.863e-07, 1.0, 0.0, 0.0004768, 1.0, -2.912e-10, 0.0004767, 1.0, -2.912e-10, 0.0004767, 1.0, 0.0, 0.0004768, 2.163e-08, -1.0, -1.433e-07, 1.07e-08, -1.0, -1.633e-07, 1.065e-08, -1.0, -1.633e-07, 2.163e-08, -1.0, -1.433e-07, -1.0, 1.372e-07, -0.001104, -1.0, 1.372e-07, -0.001104, -1.0, 0.0008316, -0.004851, -1.0, 0.0008315, -0.004851, 2.163e-08, 1.0, 1.346e-07, 1.939e-08, 1.0, 1.564e-07, 1.938e-08, 1.0, 1.565e-07, 2.163e-08, 1.0, 1.346e-07, 1.0, 0.0, -0.001104, 1.0, 0.0008626, -0.004992, 1.0, 0.0008627, -0.004992, 1.0, 0.0, -0.001104, -2.163e-08, -1.0, -1.202e-07, -1.065e-08, -1.0, -1.518e-07, -1.07e-08, -1.0, -1.516e-07, -2.163e-08, -1.0, -1.202e-07, -1.0, 5.139e-08, 0.0004765, -1.0, 5.139e-08, 0.0004765, -1.0, 2.541e-08, 0.0004766, -1.0, 2.541e-08, 0.0004766])] * 3)])
arm_armature = bpy.data.armatures.new('Armature')  # bones are not reproduced

# ---- objects
ob_armature = bpy.data.objects.new('Armature', arm_armature)
ob_monkeytrip = bpy.data.objects.new('MonkeyTrip', me_untitled)
ob_group = bpy.data.objects.new('group', None)

# ---- transforms, parenting, visibility, modifiers, constraints
ob_armature.location = (0.0, 0.0, 0.0)
ob_armature.scale = (0.4, 0.4, 0.4)
ob_armature.lineart.crease_threshold = 0.0
ob_monkeytrip.location = (0.0, 0.0, 0.0)
ob_monkeytrip.color = (0.8, 0.8, 0.8, 1.0)
ob_monkeytrip.lineart.crease_threshold = 0.0
_vg = ob_monkeytrip.vertex_groups.new(name='joint1')
for _i, _w in zip([0, 1, 2, 3, 4, 5, 6, 7, 8, 9, 10, 11, 12, 13, 14, 15, 16, 17, 18, 19, 20, 21, 22, 23, 24, 25, 26, 27, 28, 29, 30, 31, 32, 33, 34, 35, 36, 37, 38, 39, 40, 41, 42, 43, 44, 45, 46, 47, 48, 49, 50, 51, 52, 53, 54, 55, 56, 57, 58, 59, 60, 61, 62, 63, 64, 65, 66, 67, 68, 69, 70, 71, 72, 73, 74, 75, 76, 77, 78, 79, 80, 81, 82, 83, 84, 85, 86, 87, 88, 89, 90, 91, 92, 93, 94, 95, 96, 97, 98, 99, 100, 101, 102, 103, 104, 105, 106, 107, 108, 109, 110, 111, 112, 113, 114, 115, 116, 117, 118, 119, 120, 121, 122, 123, 124, 125, 126, 127, 128, 129, 130, 131, 132, 133, 134, 135, 136, 137, 138, 139, 140, 141, 142, 143, 144, 145, 146, 147, 148, 149, 150, 151, 152, 153, 154, 155, 156, 157, 158, 159, 160, 161, 162, 163, 188, 189, 190, 191, 192, 193, 194, 195, 196, 197, 198, 199, 200, 201, 202, 203, 204, 205, 206, 207, 208, 209, 210, 211, 212, 213, 214, 215, 216, 217, 218, 219, 220, 221, 222, 223, 224, 225, 226, 227, 228, 229, 230, 231, 232, 233, 234, 235, 244, 245, 246, 247, 248, 249, 250, 251], [0.2783, 0.2965, 0.5068, 0.5115, 0.4955, 0.5003, 0.1883, 0.1941, 0.1099, 0.1109, 0.2507, 0.236, 0.4545, 0.4765, 0.4793, 0.49, 0.3745, 0.4227, 0.439, 0.3786, 0.1015, 0.07909, 0.05873, 0.09476, 0.09332, 0.06651, 0.06262, 0.08861, 0.4147, 0.4415, 0.4373, 0.3934, 0.4109, 0.4109, 0.3908, 0.4224, 0.38, 0.4169, 0.4027, 0.4243, 0.2905, 0.3192, 0.2779, 0.3181, 0.2585, 0.3209, 0.2728, 0.3347, 0.03955, 0.03133, 0.02981, 0.02295, 0.02772, 0.04725, 0.06565, 0.0816, 0.1281, 0.153, 0.2125, 0.1309, 0.1209, 0.09669, 0.1574, 0.123, 0.2887, 0.2806, 0.1974, 0.1937, 0.4695, 0.3974, 0.2003, 0.2028, 0.3352, 0.29, 0.222, 0.235, 0.3969, 0.2967, 0.1387, 0.1454, 0.1508, 0.3044, 0.4434, 0.5886, 0.5232, 0.4622, 0.3254, 0.1491, 0.0416, 0.006095, 0.003794, 0.01703, 0.07384, 0.1511, 0.2689, 0.346, 0.4011, 0.4555, 0.5598, 0.6088, 0.1747, 0.2961, 0.3633, 0.5036, 0.5665, 0.4892, 0.4266, 0.3698, 0.3009, 0.1923, 0.09562, 0.02362, 0.003757, 0.006936, 0.03597, 0.1485, 0.3122, 0.4257, 0.495, 0.5738, 0.4097, 0.3036, 0.1948, 0.1388, 0.3761, 0.381, 0.3174, 0.3328, 0.06604, 0.04342, 0.02265, 0.04042, 0.06223, 0.04134, 0.02001, 0.03557, 0.04349, 0.03135, 0.01976, 0.0335, 0.05421, 0.02682, 0.05616, 0.02233, 0.4551, 0.5555, 0.5708, 0.5215, 0.3497, 0.3642, 0.4229, 0.6606, 0.6752, 0.5273, 0.3335, 0.3671, 0.005624, 0.006817, 0.006802, 0.005715, 0.007655, 0.005153, 0.00629, 0.006291, 0.4075, 0.4009, 0.4111, 0.4191, 0.4338, 0.4256, 0.4216, 0.4264, 0.4521, 0.4502, 0.4509, 0.4547, 0.4468, 0.4595, 0.4537, 0.4385, 0.4659, 0.4637, 0.434, 0.4626, 0.4682, 0.4678, 0.4626, 0.4341, 0.4705, 0.4699, 0.4309, 0.4598, 0.465, 0.4619, 0.4718, 0.4532, 0.4726, 0.4496, 0.4719, 0.4728, 0.4593, 0.4734, 0.45, 0.4736, 0.04489, 0.03797, 0.03315, 0.03996, 0.03834, 0.0392, 0.03877, 0.03811, 0.1845, 0.1964, 0.1272, 0.1611, 0.136, 0.1965, 0.1459, 0.1898]): _vg.add([_i], _w, 'REPLACE')
_vg = ob_monkeytrip.vertex_groups.new(name='joint2')
for _i, _w in zip([2, 4, 12, 15, 16, 17, 30, 31, 33, 34, 36, 39, 41, 42, 44, 47, 49, 50, 52, 55, 58, 59, 60, 61, 64, 67, 83, 84, 85, 86, 87, 88, 91, 92, 93, 94, 95, 96, 97, 98, 104, 105, 106, 118, 128, 129, 130, 131, 136, 137, 138, 139, 144, 145, 152, 153, 154, 155, 160, 161, 162, 163, 228, 229, 230, 231, 244, 245, 246, 247], [0.2897, 0.2996, 0.1887, 0.1931, 0.3416, 0.2245, 0.1951, 0.3282, 0.1398, 0.1346, 0.09301, 0.0969, 0.08357, 0.07878, 0.06452, 0.06617, 0.006415, 0.007436, 0.006259, 0.01416, 0.03918, 0.03327, 0.03416, 0.02464, 0.05918, 0.04035, 0.1359, 0.0652, 0.0292, 0.03035, 0.01481, 0.00318, 0.00224, 0.0111, 0.01558, 0.03227, 0.04546, 0.03717, 0.06506, 0.1119, 0.03494, 0.02927, 0.02041, 0.01447, 0.01683, 0.01076, 0.004579, 0.009155, 0.008277, 0.004016, 0.002943, 0.00731, 0.2265, 0.1083, 0.1955, 0.2928, 0.3682, 0.3508, 0.0616, 0.05484, 0.061, 0.05431, 0.1441, 0.1427, 0.1405, 0.1411, 0.3081, 0.3257, 0.295, 0.3076]): _vg.add([_i], _w, 'REPLACE')
_vg = ob_monkeytrip.vertex_groups.new(name='joint3')
for _i, _w in zip([12, 15, 16, 17, 30, 31, 154, 160, 161, 162, 163, 228, 229, 230, 231, 244, 245, 246, 247], [0.019, 0.01764, 0.141, 0.0322, 0.02016, 0.1148, 0.174, 0.498, 0.5016, 0.5021, 0.5002, 0.4652, 0.4713, 0.4781, 0.472, 0.3434, 0.3257, 0.3886, 0.3618]): _vg.add([_i], _w, 'REPLACE')
_vg = ob_monkeytrip.vertex_groups.new(name='joint4')
for _i, _w in zip([160, 161, 162, 163, 228, 229, 230, 231, 244, 245, 246, 247], [0.4327, 0.4384, 0.4306, 0.4392, 0.3458, 0.3481, 0.3482, 0.3469, 0.164, 0.1522, 0.1892, 0.1696]): _vg.add([_i], _w, 'REPLACE')
_vg = ob_monkeytrip.vertex_groups.new(name='joint5')
for _i, _w in zip([3, 5, 13, 14, 18, 19, 28, 29, 32, 35, 37, 38, 40, 43, 45, 46, 48, 51, 53, 54, 56, 57, 62, 63, 65, 66, 69, 70, 71, 72, 84, 85, 96, 97, 98, 104, 105, 106, 107, 108, 109, 110, 111, 113, 114, 115, 116, 117, 118, 119, 132, 133, 134, 135, 140, 141, 142, 143, 146, 147, 148, 149, 150, 151, 156, 157, 158, 159, 232, 233, 234, 235, 248, 249, 250, 251], [0.2877, 0.3205, 0.2132, 0.2205, 0.2304, 0.3525, 0.3595, 0.2638, 0.178, 0.1803, 0.1256, 0.1197, 0.1109, 0.1149, 0.09092, 0.08548, 0.01135, 0.006814, 0.01404, 0.01148, 0.04699, 0.03709, 0.04623, 0.04485, 0.06405, 0.03859, 0.1033, 0.1337, 0.16, 0.1517, 0.03462, 0.02288, 0.01961, 0.02221, 0.05011, 0.1415, 0.08097, 0.04298, 0.05412, 0.03454, 0.018, 0.01354, 0.002692, 0.001092, 0.003883, 0.01423, 0.05145, 0.04406, 0.07813, 0.1414, 0.02214, 0.0142, 0.005525, 0.01129, 0.01248, 0.003755, 0.01555, 0.004521, 0.09442, 0.2643, 0.3712, 0.3512, 0.2361, 0.1438, 0.05588, 0.06286, 0.06264, 0.05699, 0.1447, 0.1445, 0.1461, 0.146, 0.3011, 0.3264, 0.2992, 0.3291]): _vg.add([_i], _w, 'REPLACE')
_vg = ob_monkeytrip.vertex_groups.new(name='joint6')
for _i, _w in zip([5, 13, 14, 18, 19, 28, 29, 148, 156, 157, 158, 159, 232, 233, 234, 235, 248, 249, 250, 251], [0.04159, 0.02258, 0.0128, 0.02501, 0.1421, 0.09801, 0.02933, 0.1609, 0.499, 0.497, 0.4994, 0.4994, 0.468, 0.4692, 0.4694, 0.468, 0.3756, 0.3252, 0.3719, 0.3282]): _vg.add([_i], _w, 'REPLACE')
_vg = ob_monkeytrip.vertex_groups.new(name='joint7')
for _i, _w in zip([156, 157, 158, 159, 232, 233, 234, 235, 248, 249, 250, 251], [0.4395, 0.4333, 0.4311, 0.4379, 0.349, 0.3472, 0.3457, 0.3479, 0.1873, 0.1519, 0.183, 0.1529]): _vg.add([_i], _w, 'REPLACE')
_vg = ob_monkeytrip.vertex_groups.new(name='joint8')
for _i, _w in zip([2, 3, 4, 5, 12, 13, 14, 15, 16, 17, 18, 19, 28, 29, 30, 31, 32, 33, 34, 35, 36, 37, 38, 39, 40, 41, 42, 43, 44, 45, 46, 47, 48, 49, 50, 51, 52, 53, 54, 55, 56, 57, 58, 59, 60, 61, 62, 63, 64, 65, 66, 67, 83, 84, 85, 86, 87, 88, 89, 90, 91, 92, 93, 94, 95, 96, 97, 98, 104, 105, 106, 107, 108, 109, 110, 111, 112, 113, 114, 115, 116, 117, 118, 119, 128, 129, 130, 131, 132, 133, 134, 135, 136, 137, 138, 139, 140, 141, 142, 143, 146, 147, 172, 173, 174, 175, 176, 177, 178, 179, 180, 181, 182, 183, 184, 185, 186, 187], [0.1551, 0.1355, 0.1494, 0.1376, 0.3378, 0.2877, 0.2874, 0.2992, 0.1428, 0.3206, 0.3056, 0.1268, 0.1278, 0.2653, 0.3474, 0.1637, 0.3851, 0.4353, 0.4537, 0.3804, 0.5017, 0.4385, 0.4426, 0.4561, 0.4873, 0.5209, 0.5453, 0.4728, 0.5594, 0.5023, 0.5164, 0.5256, 0.5458, 0.5496, 0.5454, 0.5338, 0.5423, 0.5438, 0.5619, 0.5762, 0.5565, 0.5596, 0.5702, 0.5806, 0.5856, 0.5743, 0.5459, 0.5456, 0.5627, 0.5366, 0.571, 0.5856, 0.2078, 0.3769, 0.4858, 0.5456, 0.5829, 0.5521, 0.5138, 0.5107, 0.5463, 0.5978, 0.6165, 0.5876, 0.5629, 0.5422, 0.4572, 0.2782, 0.2571, 0.4006, 0.51, 0.5414, 0.5727, 0.6052, 0.5944, 0.5533, 0.5128, 0.5155, 0.5481, 0.5721, 0.5315, 0.5002, 0.4124, 0.247, 0.5969, 0.5761, 0.549, 0.5696, 0.574, 0.5619, 0.5416, 0.5546, 0.5794, 0.5826, 0.5519, 0.5506, 0.5645, 0.5608, 0.5495, 0.5469, 0.1039, 0.09039, 0.4999, 0.4999, 0.4999, 0.4999, 0.5006, 0.5014, 0.5006, 0.5011, 0.502, 0.5011, 0.4999, 0.4999, 0.5017, 0.5007, 0.4999, 0.4999]): _vg.add([_i], _w, 'REPLACE')
_vg = ob_monkeytrip.vertex_groups.new(name='joint9')
for _i, _w in zip([32, 33, 34, 35, 36, 37, 38, 39, 40, 41, 42, 43, 44, 45, 46, 47, 48, 49, 50, 51, 52, 53, 54, 55, 56, 57, 58, 59, 60, 61, 62, 63, 64, 65, 66, 67, 86, 87, 88, 89, 90, 91, 92, 93, 94, 95, 107, 108, 109, 110, 111, 112, 113, 114, 115, 116, 117, 128, 129, 130, 131, 132, 133, 134, 135, 136, 137, 138, 139, 140, 141, 142, 143, 172, 173, 174, 175, 176, 177, 178, 179, 180, 181, 182, 183, 184, 185, 186, 187], [0.0259, 0.01396, 0.02083, 0.0168, 0.02531, 0.01897, 0.0349, 0.0227, 0.1113, 0.07629, 0.098, 0.09414, 0.1177, 0.08588, 0.1253, 0.0735, 0.4033, 0.4127, 0.4174, 0.4365, 0.4238, 0.3949, 0.361, 0.3281, 0.2684, 0.2503, 0.1781, 0.2552, 0.2594, 0.3044, 0.2504, 0.2866, 0.08941, 0.1188, 0.193, 0.1804, 0.0987, 0.2531, 0.4031, 0.4792, 0.4849, 0.4344, 0.3173, 0.2168, 0.1112, 0.04568, 0.03466, 0.09186, 0.1845, 0.2965, 0.4204, 0.483, 0.4765, 0.4121, 0.2651, 0.1048, 0.03004, 0.3202, 0.3697, 0.4238, 0.3808, 0.3417, 0.3826, 0.4328, 0.3986, 0.3688, 0.382, 0.4254, 0.4086, 0.3688, 0.4087, 0.3788, 0.4262, 0.4999, 0.4999, 0.4999, 0.4999, 0.4991, 0.498, 0.4989, 0.4985, 0.4974, 0.4984, 0.4999, 0.4999, 0.4975, 0.4988, 0.4999, 0.4999]): _vg.add([_i], _w, 'REPLACE')
_vg = ob_monkeytrip.vertex_groups.new(name='joint10')
for _i, _w in zip([0, 1, 2, 3, 4, 6, 7, 8, 9, 10, 11, 20, 21, 22, 23, 24, 25, 26, 27, 68, 69, 70, 71, 72, 73, 74, 75, 76, 77, 78, 79, 80, 81, 82, 83, 99, 100, 101, 102, 103, 119, 120, 121, 122, 123, 124, 125, 126, 127, 144, 145, 146, 147, 148, 149, 150, 151, 152, 153, 154, 155, 188, 189, 190, 191, 192, 193, 194, 195, 196, 197, 198, 199, 200, 201, 202, 203, 204, 205, 206, 207, 208, 209, 210, 211, 212, 213, 214, 215, 216, 217, 218, 219, 220, 221, 222, 223, 224, 225, 226, 227, 260, 261, 262, 263, 264, 265, 266, 267], [0.7217, 0.7035, 0.04847, 0.06529, 0.05543, 0.5199, 0.5092, 0.4812, 0.4596, 0.7493, 0.764, 0.3831, 0.3823, 0.3556, 0.4714, 0.4753, 0.3858, 0.356, 0.4671, 0.5305, 0.4992, 0.3592, 0.363, 0.3329, 0.4345, 0.4308, 0.4284, 0.6031, 0.7033, 0.5083, 0.5882, 0.5806, 0.6956, 0.5566, 0.06767, 0.3912, 0.5645, 0.7039, 0.6367, 0.4964, 0.03793, 0.5903, 0.6964, 0.668, 0.5564, 0.6239, 0.6159, 0.5559, 0.5448, 0.1921, 0.2387, 0.2309, 0.1239, 0.1183, 0.16, 0.1969, 0.1956, 0.1292, 0.1799, 0.1243, 0.1609, 0.5899, 0.5944, 0.5815, 0.5728, 0.5561, 0.5574, 0.5317, 0.5296, 0.5444, 0.5485, 0.5381, 0.5389, 0.5215, 0.5398, 0.5269, 0.5076, 0.5341, 0.5338, 0.4958, 0.5275, 0.5309, 0.532, 0.5232, 0.4903, 0.5295, 0.5301, 0.4839, 0.516, 0.5203, 0.518, 0.5271, 0.5062, 0.5264, 0.5016, 0.5256, 0.5265, 0.5103, 0.5264, 0.5001, 0.5264, 0.2253, 0.1607, 0.166, 0.2271, 0.1343, 0.2127, 0.2291, 0.1858]): _vg.add([_i], _w, 'REPLACE')
_vg = ob_monkeytrip.vertex_groups.new(name='joint11')
for _i, _w in zip([6, 8, 22, 23, 24, 25, 73, 74, 75, 78, 79, 80, 126, 144, 145, 155, 168, 169, 170, 171, 206, 210, 224, 236, 237, 238, 239, 252, 253, 254, 255, 260, 261, 262, 263], [0.2917, 0.2782, 0.357, 0.4338, 0.4314, 0.3226, 0.2754, 0.3472, 0.3366, 0.2311, 0.1705, 0.1761, 0.002929, 0.1264, 0.09752, 0.1212, 0.006658, 0.008399, 0.008261, 0.003441, 0.002015, 0.003143, 0.02934, 0.05506, 0.04095, 0.01783, 0.03484, 0.2476, 0.1699, 0.1097, 0.1743, 0.3536, 0.3185, 0.3027, 0.3449]): _vg.add([_i], _w, 'REPLACE')
_vg = ob_monkeytrip.vertex_groups.new(name='joint12')
for _i, _w in zip([8, 22, 25, 78, 79, 80, 168, 169, 170, 171, 236, 237, 238, 239, 252, 253, 254, 255, 260, 261, 262, 263], [0.1307, 0.2287, 0.2251, 0.1219, 0.09587, 0.09239, 0.05922, 0.07217, 0.07547, 0.05113, 0.1767, 0.1654, 0.1066, 0.1429, 0.3811, 0.3236, 0.2592, 0.3161, 0.3286, 0.3664, 0.3403, 0.309]): _vg.add([_i], _w, 'REPLACE')
_vg = ob_monkeytrip.vertex_groups.new(name='joint13')
for _i, _w in zip([168, 169, 170, 171, 236, 237, 238, 239, 252, 253, 254, 255, 260, 261, 262, 263], [0.4894, 0.4883, 0.4891, 0.4956, 0.4396, 0.4579, 0.4827, 0.464, 0.2625, 0.3376, 0.3989, 0.3368, 0.09255, 0.1544, 0.191, 0.1189]): _vg.add([_i], _w, 'REPLACE')
_vg = ob_monkeytrip.vertex_groups.new(name='joint14')
for _i, _w in zip([168, 169, 170, 171, 236, 237, 238, 239, 252, 253, 254, 255], [0.4447, 0.4311, 0.4272, 0.4499, 0.3287, 0.3358, 0.3929, 0.3583, 0.1088, 0.1689, 0.2321, 0.1729]): _vg.add([_i], _w, 'REPLACE')
_vg = ob_monkeytrip.vertex_groups.new(name='joint15')
for _i, _w in zip([7, 9, 20, 21, 26, 27, 70, 71, 72, 100, 123, 125, 126, 127, 149, 150, 164, 165, 166, 167, 188, 189, 190, 191, 192, 193, 194, 195, 196, 197, 198, 199, 200, 202, 203, 205, 206, 207, 210, 211, 214, 215, 216, 217, 218, 219, 220, 221, 222, 224, 226, 240, 241, 242, 243, 256, 257, 258, 259, 264, 265, 266, 267], [0.2967, 0.2802, 0.3545, 0.317, 0.3222, 0.4443, 0.3069, 0.2741, 0.1802, 0.1672, 0.1858, 0.00312, 0.1238, 0.1225, 0.1246, 0.1441, 0.004697, 0.005809, 0.008272, 0.003689, 0.001826, 0.004674, 0.007322, 0.008096, 0.0101, 0.01701, 0.04672, 0.04395, 0.002706, 0.001266, 0.01103, 0.006399, 0.03169, 0.01939, 0.0539, 0.00251, 0.06814, 0.009888, 0.01106, 0.07562, 0.08517, 0.02415, 0.01469, 0.02008, 0.001089, 0.04061, 0.001032, 0.04878, 0.002442, 0.001041, 0.04993, 0.01778, 0.04933, 0.03515, 0.03457, 0.1053, 0.2191, 0.1741, 0.1459, 0.2747, 0.3353, 0.3331, 0.3048]): _vg.add([_i], _w, 'REPLACE')
_vg = ob_monkeytrip.vertex_groups.new(name='joint16')
for _i, _w in zip([9, 20, 21, 26, 100, 122, 123, 164, 165, 166, 167, 240, 241, 242, 243, 256, 257, 258, 259, 264, 265, 266, 267], [0.1493, 0.161, 0.2216, 0.2591, 0.09364, 0.1372, 0.1189, 0.06077, 0.06838, 0.07709, 0.048, 0.1209, 0.1873, 0.146, 0.162, 0.292, 0.3906, 0.3362, 0.3187, 0.3915, 0.3506, 0.3238, 0.3538]): _vg.add([_i], _w, 'REPLACE')
_vg = ob_monkeytrip.vertex_groups.new(name='joint17')
for _i, _w in zip([164, 165, 166, 167, 240, 241, 242, 243, 256, 257, 258, 259, 264, 265, 266, 267], [0.4912, 0.4925, 0.4865, 0.4948, 0.4757, 0.4391, 0.4607, 0.4615, 0.3831, 0.2744, 0.3257, 0.354, 0.1995, 0.1014, 0.114, 0.1556]): _vg.add([_i], _w, 'REPLACE')
_vg = ob_monkeytrip.vertex_groups.new(name='joint18')
for _i, _w in zip([164, 165, 166, 167, 240, 241, 242, 243, 256, 257, 258, 259], [0.4434, 0.4333, 0.4281, 0.4535, 0.3856, 0.3242, 0.3582, 0.3419, 0.2196, 0.116, 0.164, 0.1814]): _vg.add([_i], _w, 'REPLACE')
_m = ob_monkeytrip.modifiers.new('Armature', 'ARMATURE')
_m.object = ob_armature
ob_group.location = (0.0, 0.0, 0.0)
ob_group.scale = (0.01, 0.01, 0.01)
ob_group.empty_image_offset = (0.0, 0.0)
ob_group.color = (0.8, 0.8, 0.8, 1.0)
ob_group.lineart.crease_threshold = 0.0

# ---- collection membership
col_collection_1.objects.link(ob_armature)
col_collection_1.objects.link(ob_monkeytrip)
col_collection_1.objects.link(ob_group)

# ---- scene / render settings (as saved in the file)
scene.frame_start = 1; scene.frame_end = 120; scene.frame_set(26)
scene.render.engine = 'BLENDER_EEVEE_NEXT'
scene.render.resolution_percentage = 50
scene.render.fps = 30
scene.render.dither_intensity = 0.0
scene.cycles.use_denoising = False
scene.cycles.samples = 128
scene.cycles.sampling_pattern = 'TABULATED_SOBOL'
scene.cycles.light_sampling_threshold = 0.0
scene.cycles.use_adaptive_sampling = False
scene.cycles.use_light_tree = False
scene.cycles.blur_glossy = 0.0
scene.cycles.sample_clamp_indirect = 0.0
scene.view_settings.view_transform = 'Standard'
bpy.context.view_layer.update()

# ---- added for rendering (the .blend has no active camera and no usable light): camera, sun
cam_auto = bpy.data.cameras.new('AutoCamera')
cam_auto.lens = 50.0
cam_auto.sensor_width = 36.0
cam_auto.clip_end = 1000.0
ob_auto_camera = bpy.data.objects.new('AutoCamera', cam_auto)
scene.collection.objects.link(ob_auto_camera)
ob_auto_camera.location = (8.77255, -9.66523, 10.4517)
ob_auto_camera.rotation_euler = (1.09748, -7.21219e-08, 0.694738)
scene.camera = ob_auto_camera
light_auto_sun = bpy.data.lights.new('AutoSun', 'SUN')
light_auto_sun.energy = 3.0
light_auto_sun.angle = 0.0523599
ob_auto_sun = bpy.data.objects.new('AutoSun', light_auto_sun)
scene.collection.objects.link(ob_auto_sun)
ob_auto_sun.rotation_euler = (0.872665, 0.174533, 0.523599)
bpy.context.view_layer.update()
